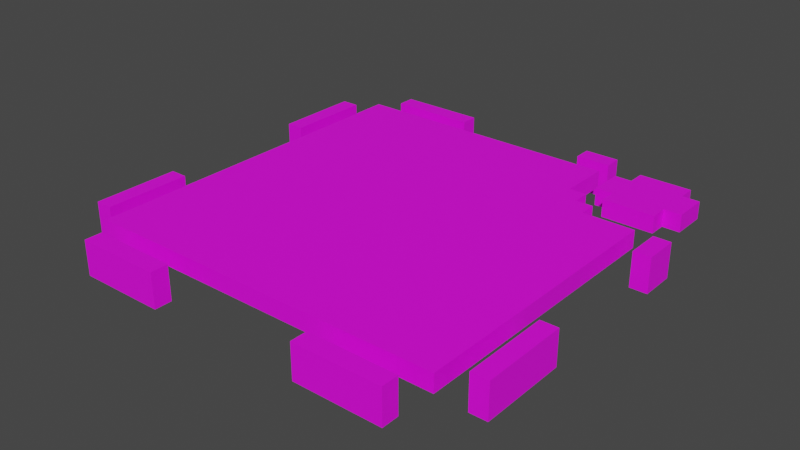 # Source: Pixels.blend  (saved by Blender 2.83.19; exported with 4.5.12 LTS)
import bpy
from mathutils import Matrix  # noqa: F401  (used for matrix-valued properties, if any)

bpy.ops.wm.read_factory_settings(use_empty=True)
scene = bpy.context.scene
scene.name = 'Scene'

# ---- collections
col_collection = bpy.data.collections.new('Collection'); scene.collection.children.link(col_collection)

# ---- images (referenced by path relative to the original .blend; pixels are not part of the script)
import os
ASSET_DIR = os.environ.get("B2B_ASSET_DIR", "")  # directory of the original .blend (textures are referenced by path, not embedded)
HERE = os.path.dirname(os.path.abspath(__file__))  # packed textures are extracted next to this script under _unpacked/

def load_image(name, relpath, width, height, colorspace="sRGB"):
    """Load a texture the original file referenced (path relative to the .blend, or extracted next to this script)."""
    p = next((c for c in (os.path.join(HERE, relpath), os.path.join(ASSET_DIR, relpath)) if relpath and os.path.exists(c)), "")
    if p:
        img = bpy.data.images.load(p, check_existing=True)
        img.name = name
    else:  # same state as the original file: an image datablock whose file is absent (Cycles renders it pink)
        img = bpy.data.images.new(name, width, height)
        img.source = "FILE"
        img.filepath = "//" + (relpath or name)
    img.colorspace_settings.name = colorspace
    return img
img_component_puzzlebackground_psd = load_image('Component_PuzzleBackground_psd', 'Component_PuzzleBackground.psd', 1024, 1024, 'sRGB')

# ---- materials (node trees are filled in below, after node groups)
mat_component_puzzleback_mat = bpy.data.materials.new('Component_PuzzleBack_mat')
mat_component_puzzleback_mat.use_transparent_shadow = False
mat_component_puzzleback_mat.diffuse_color = (1.0, 1.0, 1.0, 1.0)
mat_component_puzzleback_mat.roughness = 0.5528

# ---- node groups
ng_auto_smooth = bpy.data.node_groups.new('Auto Smooth', 'GeometryNodeTree')
_s = ng_auto_smooth.interface.new_socket(name='Geometry', in_out='OUTPUT', socket_type='NodeSocketGeometry')
_s = ng_auto_smooth.interface.new_socket(name='Geometry', in_out='INPUT', socket_type='NodeSocketGeometry')
_s = ng_auto_smooth.interface.new_socket(name='Angle', in_out='INPUT', socket_type='NodeSocketFloat')
_s.subtype = 'ANGLE'
_s.min_value = 0.0
_s.max_value = 3.142
ng_auto_smooth.is_modifier = True
_N = ng_auto_smooth.nodes; _L = ng_auto_smooth.links
n0 = _N.new('NodeGroupOutput'); n0.name = 'Group Output'; n0.location = (480, -100)
n1 = _N.new('NodeGroupInput'); n1.name = 'Group Input'; n1.location = (-420, -300)
n2 = _N.new('NodeGroupInput'); n2.name = 'Group Input.001'; n2.location = (-60, -100)
n3 = _N.new('GeometryNodeSetShadeSmooth'); n3.name = 'Set Shade Smooth'; n3.location = (120, -100)
n3.domain = 'EDGE'
n4 = _N.new('GeometryNodeSetShadeSmooth'); n4.name = 'Set Shade Smooth.001'; n4.location = (300, -100)
n5 = _N.new('GeometryNodeInputMeshEdgeAngle'); n5.name = 'Edge Angle'; n5.location = (-420, -220)
n6 = _N.new('GeometryNodeInputEdgeSmooth'); n6.name = 'Is Edge Smooth'; n6.location = (-60, -160)
n7 = _N.new('GeometryNodeInputShadeSmooth'); n7.name = 'Is Face Smooth'; n7.location = (-240, -340)
n8 = _N.new('FunctionNodeBooleanMath'); n8.name = 'Boolean Math'; n8.location = (-60, -220)
n9 = _N.new('FunctionNodeCompare'); n9.name = 'Compare'; n9.location = (-240, -180)
n9.operation = 'LESS_EQUAL'
_L.new(n5.outputs[0], n9.inputs[0])
_L.new(n4.outputs[0], n0.inputs[0])
_L.new(n1.outputs[1], n9.inputs[1])
_L.new(n9.outputs[0], n8.inputs[0])
_L.new(n7.outputs[0], n8.inputs[1])
_L.new(n2.outputs[0], n3.inputs[0])
_L.new(n6.outputs[0], n3.inputs[1])
_L.new(n3.outputs[0], n4.inputs[0])
_L.new(n8.outputs[0], n3.inputs[2])
n0.is_active_output = True

# ---- material node trees
mat_component_puzzleback_mat.use_nodes = True; mat_component_puzzleback_mat.node_tree.nodes.clear()
_N = mat_component_puzzleback_mat.node_tree.nodes; _L = mat_component_puzzleback_mat.node_tree.links
n0 = _N.new('ShaderNodeBsdfPrincipled'); n0.name = 'Principled BSDF'; n0.location = (10, 300)
n0.distribution = 'GGX'
n0.subsurface_method = 'BURLEY'
n0.inputs[2].default_value = 0.5528
n0.inputs[3].default_value = 1.45
n0.inputs[27].default_value = (0.0, 0.0, 0.0, 1.0)
n0.inputs[28].default_value = 1.0
n1 = _N.new('ShaderNodeOutputMaterial'); n1.name = 'Material Output'; n1.location = (300, 300)
n2 = _N.new('ShaderNodeNormalMap'); n2.name = 'Normal Map'; n2.location = (-300, -300)
n2.label = 'Normal/Map'
n3 = _N.new('ShaderNodeTexImage'); n3.name = 'Image Texture'; n3.location = (-300, 600)
n3.image = img_component_puzzlebackground_psd
_L.new(n0.outputs[0], n1.inputs[0])
_L.new(n2.outputs[0], n0.inputs[5])
_L.new(n3.outputs[0], n0.inputs[0])
n1.is_active_output = True

# ---- world
world_world = bpy.data.worlds.new('World'); scene.world = world_world
world_world.use_nodes = True; world_world.node_tree.nodes.clear()
_N = world_world.node_tree.nodes; _L = world_world.node_tree.links
n0 = _N.new('ShaderNodeOutputWorld'); n0.name = 'World Output'; n0.location = (300, 300)
n1 = _N.new('ShaderNodeBackground'); n1.name = 'Background'; n1.location = (10, 300)
n1.inputs[0].default_value = (0.05088, 0.05088, 0.05088, 1.0)
_L.new(n1.outputs[0], n0.inputs[0])
n0.is_active_output = True
world_world.color = (0.05088, 0.05088, 0.05088)
world_world.use_sun_shadow = False
world_world.sun_shadow_jitter_overblur = 0.0

# ---- meshes
me_mesh_003 = bpy.data.meshes.new('Mesh.003')
me_mesh_003.from_pydata([(-67.97, 17.44, -36.01), (-83.97, 9.441, -20.01), (-83.97, 17.44, -20.01), (-83.97, 9.441, -12.01), (-83.97, 17.44, -12.01), (-75.97, 17.44, -28.01), (-75.97, 17.44, -20.01), (-67.97, 17.44, -28.01), (-67.97, 17.44, -20.01), (-75.97, 17.44, -12.01), (-35.98, 17.44, -68.01), (-19.98, 9.441, -84.0), (-19.98, 17.44, -84.0), (-27.98, 17.44, -76.0), (-27.98, 17.44, -68.01), (-19.98, 17.44, -76.0), (-19.98, 17.44, -68.01), (-11.98, 9.441, -84.0), (-11.98, 17.44, -84.0), (-11.98, 17.44, -76.0), (-51.98, 17.44, -52.01), (-59.97, 17.44, -44.01), (-59.97, 17.44, -36.01), (-51.98, 17.44, -44.01), (-51.98, 17.44, -36.01), (-43.98, 17.44, -60.01), (-43.98, 17.44, -52.01), (-35.98, 17.44, -60.01), (-35.98, 17.44, -52.01), (-43.98, 17.44, -44.01), (-59.97, 17.44, -28.01), (-27.98, 17.44, -60.01), (-19.98, 17.44, -4.012), (-3.98, 17.44, -20.01), (-11.98, 17.44, -12.01), (-11.98, 17.44, -4.012), (-3.98, 17.44, -12.01), (-3.98, 17.44, -4.012), (-83.97, 9.441, 11.99), (-83.97, 17.44, 11.99), (-83.97, 9.441, 19.99), (-83.97, 17.44, 19.99), (-75.97, 17.44, 11.99), (-75.97, 17.44, 19.99), (-75.97, 17.44, 27.98), (-67.97, 17.44, 19.99), (-67.97, 17.44, 27.98), (-67.97, 17.44, 35.98), (-59.97, 17.44, 27.98), (-59.97, 17.44, 35.98), (-59.97, 17.44, 43.98), (-51.98, 17.44, 35.98), (-51.98, 17.44, 43.98), (-51.98, 17.44, 51.98), (-43.98, 17.44, 43.98), (-43.98, 17.44, 51.98), (-43.98, 17.44, 59.98), (-35.98, 17.44, 51.98), (-35.98, 17.44, 59.98), (-19.98, 17.44, 3.987), (-11.98, 17.44, 3.987), (-11.98, 17.44, 11.99), (-3.98, 17.44, 3.987), (-3.98, 17.44, 11.99), (-3.98, 17.44, 19.99), (-27.98, 17.44, 59.98), (-35.98, 17.44, 67.98), (-27.98, 17.44, 67.98), (-27.98, 17.44, 75.98), (-19.98, 17.44, 67.98), (-19.98, 17.44, 75.98), (-19.98, 9.441, 83.98), (-19.98, 17.44, 83.98), (-11.98, 17.44, 75.98), (-11.98, 9.441, 83.98), (-11.98, 17.44, 83.98), (12.02, 9.441, -84.0), (12.02, 17.44, -84.0), (12.02, 17.44, -76.0), (20.02, 9.441, -84.0), (20.02, 17.44, -84.0), (20.02, 17.44, -76.0), (20.02, 17.44, -68.01), (28.02, 17.44, -76.0), (28.02, 17.44, -68.01), (36.02, 17.44, -68.01), (28.02, 17.44, -60.01), (4.019, 17.44, -20.01), (4.019, 17.44, -12.01), (4.019, 17.44, -4.012), (12.02, 17.44, -12.01), (12.02, 17.44, -4.012), (20.02, 17.44, -4.012), (36.02, 17.44, -60.01), (36.02, 17.44, -52.01), (44.01, 17.44, -60.01), (44.01, 17.44, -52.01), (44.01, 17.44, -44.01), (52.01, 17.44, -52.01), (52.01, 17.44, -44.01), (52.01, 17.44, -36.01), (60.01, 17.44, -44.01), (60.01, 17.44, -36.01), (60.01, 17.44, -28.01), (68.01, 17.44, -36.01), (68.01, 17.44, -28.01), (68.01, 17.44, -20.01), (76.01, 17.44, -28.01), (76.01, 17.44, -20.01), (76.01, 17.44, -12.01), (84.01, 9.441, -20.01), (84.01, 17.44, -20.01), (84.01, 9.441, -12.01), (84.01, 17.44, -12.01), (4.019, 17.44, 3.987), (4.019, 17.44, 11.99), (12.02, 17.44, 3.987), (12.02, 17.44, 11.99), (4.019, 17.44, 19.99), (20.02, 17.44, 3.987), (28.02, 17.44, 59.98), (60.01, 17.44, 27.98), (44.01, 17.44, 43.98), (36.02, 17.44, 51.98), (36.02, 17.44, 59.98), (44.01, 17.44, 51.98), (44.01, 17.44, 59.98), (52.01, 17.44, 35.98), (52.01, 17.44, 43.98), (60.01, 17.44, 35.98), (60.01, 17.44, 43.98), (52.01, 17.44, 51.98), (12.02, 17.44, 75.98), (12.02, 9.441, 83.98), (12.02, 17.44, 83.98), (20.02, 17.44, 67.98), (20.02, 17.44, 75.98), (28.02, 17.44, 67.98), (28.02, 17.44, 75.98), (20.02, 9.441, 83.98), (20.02, 17.44, 83.98), (36.02, 17.44, 67.98), (76.01, 17.44, 11.99), (68.01, 17.44, 19.99), (68.01, 17.44, 27.98), (76.01, 17.44, 19.99), (76.01, 17.44, 27.98), (84.01, 9.441, 11.99), (84.01, 17.44, 11.99), (84.01, 9.441, 19.99), (84.01, 17.44, 19.99), (68.01, 17.44, 35.98)], [], [(6, 8, 7, 5), (1, 3, 4, 2), (4, 9, 6, 2), (14, 16, 15, 13), (11, 12, 18, 17), (15, 19, 18, 12), (22, 24, 23, 21), (26, 28, 27, 25), (23, 29, 26, 20), (35, 37, 36, 34), (7, 30, 22, 0), (27, 31, 14, 10), (44, 46, 45, 43), (38, 40, 41, 39), (41, 43, 42, 39), (50, 52, 51, 49), (56, 58, 57, 55), (53, 55, 54, 52), (61, 63, 62, 60), (68, 70, 69, 67), (74, 75, 72, 71), (72, 75, 73, 70), (47, 49, 48, 46), (66, 67, 65, 58), (82, 84, 83, 81), (76, 77, 80, 79), (78, 81, 80, 77), (89, 91, 90, 88), (94, 96, 95, 93), (100, 102, 101, 99), (97, 99, 98, 96), (106, 108, 107, 105), (111, 113, 112, 110), (109, 113, 111, 108), (103, 105, 104, 102), (86, 93, 85, 84), (115, 117, 116, 114), (124, 126, 125, 123), (128, 130, 129, 127), (125, 131, 128, 122), (136, 138, 137, 135), (139, 140, 134, 133), (134, 140, 136, 132), (144, 146, 145, 143), (148, 150, 149, 147), (145, 150, 148, 142), (129, 151, 144, 121), (137, 141, 124, 120), (36, 88, 87, 33), (64, 118, 115, 63), (59, 60, 35, 32), (116, 119, 92, 91)])
me_mesh_003.materials.append(mat_component_puzzleback_mat)
me_mesh_003.use_remesh_fix_poles = True
me_mesh_003.use_remesh_preserve_attributes = False
me_mesh_003.use_mirror_vertex_groups = False
me_mesh_003.update()
me_mesh_004 = bpy.data.meshes.new('Mesh.004')
me_mesh_004.from_pydata([(-75.97, 17.44, -36.01), (-67.97, 17.44, -44.01), (-67.97, 17.44, -36.01), (-83.97, 9.441, -28.01), (-83.97, 9.441, -20.01), (-83.97, 17.44, -28.01), (-83.97, 17.44, -20.01), (-75.97, 17.44, -28.01), (-75.97, 17.44, -20.01), (-67.97, 17.44, -28.01), (-43.98, 17.44, -68.01), (-35.98, 17.44, -76.0), (-35.98, 17.44, -68.01), (-27.98, 9.441, -84.0), (-27.98, 17.44, -84.0), (-19.98, 9.441, -84.0), (-19.98, 17.44, -84.0), (-27.98, 17.44, -76.0), (-27.98, 17.44, -68.01), (-19.98, 17.44, -76.0), (-59.97, 17.44, -52.01), (-51.98, 17.44, -60.01), (-51.98, 17.44, -52.01), (-59.97, 17.44, -44.01), (-59.97, 17.44, -36.01), (-51.98, 17.44, -44.01), (-43.98, 17.44, -60.01), (-43.98, 17.44, -52.01), (-35.98, 17.44, -60.01), (-27.98, 17.44, -4.012), (-19.98, 17.44, -12.01), (-19.98, 17.44, -4.012), (-11.98, 17.44, -20.01), (-3.98, 17.44, -28.01), (-3.98, 17.44, -20.01), (-11.98, 17.44, -12.01), (-11.98, 17.44, -4.012), (-3.98, 17.44, -12.01), (-83.97, 9.441, 19.99), (-83.97, 9.441, 27.98), (-83.97, 17.44, 19.99), (-83.97, 17.44, 27.98), (-75.97, 17.44, 19.99), (-75.97, 17.44, 27.98), (-67.97, 17.44, 27.98), (-75.97, 17.44, 35.98), (-67.97, 17.44, 35.98), (-67.97, 17.44, 43.98), (-59.97, 17.44, 35.98), (-59.97, 17.44, 43.98), (-51.98, 17.44, 43.98), (-59.97, 17.44, 51.98), (-51.98, 17.44, 51.98), (-51.98, 17.44, 59.98), (-43.98, 17.44, 51.98), (-43.98, 17.44, 59.98), (-35.98, 17.44, 59.98), (-27.98, 17.44, 3.987), (-19.98, 17.44, 3.987), (-19.98, 17.44, 11.99), (-11.98, 17.44, 3.987), (-11.98, 17.44, 11.99), (-3.98, 17.44, 11.99), (-11.98, 17.44, 19.99), (-3.98, 17.44, 19.99), (-3.98, 17.44, 27.98), (-43.98, 17.44, 67.98), (-35.98, 17.44, 67.98), (-35.98, 17.44, 75.98), (-27.98, 17.44, 67.98), (-27.98, 17.44, 75.98), (-19.98, 17.44, 75.98), (-27.98, 9.441, 83.98), (-27.98, 17.44, 83.98), (-19.98, 9.441, 83.98), (-19.98, 17.44, 83.98), (20.02, 9.441, -84.0), (20.02, 17.44, -84.0), (28.02, 9.441, -84.0), (28.02, 17.44, -84.0), (20.02, 17.44, -76.0), (28.02, 17.44, -76.0), (28.02, 17.44, -68.01), (36.02, 17.44, -76.0), (36.02, 17.44, -68.01), (44.01, 9.441, -68.01), (44.01, 17.44, -68.01), (4.019, 17.44, -28.01), (4.019, 17.44, -20.01), (12.02, 17.44, -20.01), (4.019, 17.44, -12.01), (12.02, 17.44, -12.01), (12.02, 17.44, -4.012), (20.02, 17.44, -12.01), (20.02, 17.44, -4.012), (28.02, 17.44, -4.012), (36.02, 17.44, -60.01), (44.01, 9.441, -60.01), (44.01, 17.44, -60.01), (44.01, 17.44, -52.01), (52.01, 9.441, -60.01), (52.01, 9.441, -52.01), (52.01, 17.44, -60.01), (52.01, 17.44, -52.01), (60.01, 9.441, -52.01), (60.01, 17.44, -52.01), (52.01, 17.44, -44.01), (60.01, 9.441, -44.01), (60.01, 17.44, -44.01), (60.01, 17.44, -36.01), (68.01, 9.441, -44.01), (68.01, 17.44, -44.01), (68.01, 17.44, -36.01), (76.01, 17.44, -36.01), (68.01, 17.44, -28.01), (76.01, 17.44, -28.01), (76.01, 17.44, -20.01), (84.01, 9.441, -28.01), (84.01, 9.441, -20.01), (84.01, 17.44, -28.01), (84.01, 17.44, -20.01), (4.019, 17.44, 11.99), (12.02, 17.44, 3.987), (12.02, 17.44, 11.99), (4.019, 17.44, 19.99), (4.019, 17.44, 27.98), (12.02, 17.44, 19.99), (20.02, 17.44, 3.987), (20.02, 17.44, 11.99), (28.02, 17.44, 3.987), (36.02, 17.44, 59.98), (44.01, 17.44, 51.98), (44.01, 17.44, 59.98), (52.01, 17.44, 43.98), (60.01, 17.44, 35.98), (60.01, 17.44, 43.98), (52.01, 17.44, 51.98), (52.01, 17.44, 59.98), (60.01, 17.44, 51.98), (20.02, 17.44, 75.98), (28.02, 17.44, 67.98), (28.02, 17.44, 75.98), (20.02, 9.441, 83.98), (20.02, 17.44, 83.98), (28.02, 9.441, 83.98), (28.02, 17.44, 83.98), (36.02, 17.44, 67.98), (36.02, 17.44, 75.98), (44.01, 17.44, 67.98), (68.01, 17.44, 27.98), (76.01, 17.44, 19.99), (76.01, 17.44, 27.98), (84.01, 9.441, 19.99), (84.01, 9.441, 27.98), (84.01, 17.44, 19.99), (84.01, 17.44, 27.98), (68.01, 17.44, 35.98), (68.01, 17.44, 43.98), (76.01, 17.44, 35.98)], [], [(3, 4, 6, 5), (6, 8, 7, 5), (7, 9, 2, 0), (13, 14, 16, 15), (17, 19, 16, 14), (12, 18, 17, 11), (22, 27, 26, 21), (23, 25, 22, 20), (31, 36, 35, 30), (35, 37, 34, 32), (2, 24, 23, 1), (26, 28, 12, 10), (38, 39, 41, 40), (41, 43, 42, 40), (45, 46, 44, 43), (53, 55, 54, 52), (51, 52, 50, 49), (59, 61, 60, 58), (63, 64, 62, 61), (74, 75, 73, 72), (73, 75, 71, 70), (68, 70, 69, 67), (47, 49, 48, 46), (66, 67, 56, 55), (76, 77, 79, 78), (80, 81, 79, 77), (82, 84, 83, 81), (92, 94, 93, 91), (90, 91, 89, 88), (102, 103, 101, 100), (101, 103, 105, 104), (99, 103, 102, 98), (97, 98, 102, 100), (105, 108, 107, 104), (106, 108, 105, 103), (119, 120, 118, 117), (116, 120, 119, 115), (114, 115, 113, 112), (109, 112, 111, 108), (107, 108, 111, 110), (86, 98, 97, 85), (96, 98, 86, 84), (123, 128, 127, 122), (124, 126, 123, 121), (132, 137, 136, 131), (136, 138, 135, 133), (144, 145, 143, 142), (143, 145, 141, 139), (141, 147, 146, 140), (154, 155, 153, 152), (151, 155, 154, 150), (156, 158, 151, 149), (135, 157, 156, 134), (146, 148, 132, 130), (34, 88, 87, 33), (65, 125, 124, 64), (57, 58, 31, 29), (127, 129, 95, 94)])
me_mesh_004.materials.append(mat_component_puzzleback_mat)
me_mesh_004.use_remesh_fix_poles = True
me_mesh_004.use_remesh_preserve_attributes = False
me_mesh_004.use_mirror_vertex_groups = False
me_mesh_004.update()
me_mesh_005 = bpy.data.meshes.new('Mesh.005')
me_mesh_005.from_pydata([(-83.97, 9.441, -36.01), (-83.97, 17.44, -36.01), (-67.97, 17.44, -52.01), (-75.97, 17.44, -44.01), (-75.97, 17.44, -36.01), (-67.97, 17.44, -44.01), (-67.97, 17.44, -36.01), (-83.97, 9.441, -28.01), (-83.97, 17.44, -28.01), (-75.97, 17.44, -28.01), (-51.98, 17.44, -68.01), (-35.98, 9.441, -84.0), (-35.98, 17.44, -84.0), (-43.98, 17.44, -76.0), (-43.98, 17.44, -68.01), (-35.98, 17.44, -76.0), (-35.98, 17.44, -68.01), (-27.98, 9.441, -84.0), (-27.98, 17.44, -84.0), (-27.98, 17.44, -76.0), (-59.97, 17.44, -60.01), (-59.97, 17.44, -52.01), (-51.98, 17.44, -60.01), (-51.98, 17.44, -52.01), (-59.97, 17.44, -44.01), (-43.98, 17.44, -60.01), (-35.98, 17.44, -4.012), (-3.98, 17.44, -36.01), (-19.98, 17.44, -20.01), (-27.98, 17.44, -12.01), (-27.98, 17.44, -4.012), (-19.98, 17.44, -12.01), (-19.98, 17.44, -4.012), (-11.98, 17.44, -28.01), (-11.98, 17.44, -20.01), (-3.98, 17.44, -28.01), (-3.98, 17.44, -20.01), (-11.98, 17.44, -12.01), (-83.97, 9.441, 27.98), (-83.97, 17.44, 27.98), (-75.97, 17.44, 27.98), (-83.97, 9.441, 35.98), (-83.97, 17.44, 35.98), (-75.97, 17.44, 35.98), (-75.97, 17.44, 43.98), (-67.97, 17.44, 35.98), (-67.97, 17.44, 43.98), (-67.97, 17.44, 51.98), (-35.98, 17.44, 3.987), (-59.97, 17.44, 43.98), (-59.97, 17.44, 51.98), (-59.97, 17.44, 59.98), (-51.98, 17.44, 51.98), (-51.98, 17.44, 59.98), (-43.98, 17.44, 59.98), (-27.98, 17.44, 3.987), (-27.98, 17.44, 11.99), (-19.98, 17.44, 3.987), (-19.98, 17.44, 11.99), (-19.98, 17.44, 19.99), (-11.98, 17.44, 11.99), (-11.98, 17.44, 19.99), (-11.98, 17.44, 27.98), (-3.98, 17.44, 19.99), (-3.98, 17.44, 27.98), (-3.98, 17.44, 35.98), (-51.98, 17.44, 67.98), (-43.98, 17.44, 67.98), (-43.98, 17.44, 75.98), (-35.98, 17.44, 67.98), (-35.98, 17.44, 75.98), (-35.98, 9.441, 83.98), (-35.98, 17.44, 83.98), (-27.98, 17.44, 75.98), (-27.98, 9.441, 83.98), (-27.98, 17.44, 83.98), (28.02, 9.441, -84.0), (28.02, 17.44, -84.0), (28.02, 17.44, -76.0), (36.02, 9.441, -84.0), (36.02, 17.44, -84.0), (36.02, 17.44, -76.0), (36.02, 17.44, -68.01), (44.01, 9.441, -76.0), (44.01, 9.441, -68.01), (44.01, 17.44, -76.0), (44.01, 17.44, -68.01), (4.019, 17.44, -36.01), (4.019, 17.44, -28.01), (4.019, 17.44, -20.01), (12.02, 17.44, -28.01), (12.02, 17.44, -20.01), (12.02, 17.44, -12.01), (20.02, 17.44, -20.01), (20.02, 17.44, -12.01), (20.02, 17.44, -4.012), (28.02, 17.44, -12.01), (28.02, 17.44, -4.012), (60.01, 9.441, -44.01), (36.02, 17.44, -4.012), (68.01, 9.441, -44.01), (68.01, 17.44, -44.01), (68.01, 17.44, -36.01), (76.01, 9.441, -44.01), (76.01, 17.44, -44.01), (76.01, 17.44, -36.01), (84.01, 9.441, -36.01), (84.01, 17.44, -36.01), (76.01, 17.44, -28.01), (84.01, 9.441, -28.01), (84.01, 17.44, -28.01), (12.02, 17.44, 11.99), (4.019, 17.44, 19.99), (4.019, 17.44, 27.98), (12.02, 17.44, 19.99), (12.02, 17.44, 27.98), (20.02, 17.44, 3.987), (20.02, 17.44, 11.99), (28.02, 17.44, 3.987), (28.02, 17.44, 11.99), (20.02, 17.44, 19.99), (4.019, 17.44, 35.98), (36.02, 17.44, 3.987), (44.01, 17.44, 59.98), (60.01, 17.44, 43.98), (52.01, 17.44, 51.98), (52.01, 17.44, 59.98), (60.01, 17.44, 51.98), (60.01, 17.44, 59.98), (28.02, 17.44, 75.98), (28.02, 9.441, 83.98), (28.02, 17.44, 83.98), (36.02, 17.44, 67.98), (36.02, 17.44, 75.98), (44.01, 17.44, 67.98), (44.01, 17.44, 75.98), (36.02, 9.441, 83.98), (36.02, 17.44, 83.98), (52.01, 17.44, 67.98), (76.01, 17.44, 27.98), (84.01, 9.441, 27.98), (84.01, 17.44, 27.98), (68.01, 17.44, 35.98), (68.01, 17.44, 43.98), (76.01, 17.44, 35.98), (76.01, 17.44, 43.98), (68.01, 17.44, 51.98), (84.01, 9.441, 35.98), (84.01, 17.44, 35.98)], [(98, 100)], [(4, 6, 5, 3), (0, 7, 8, 1), (8, 9, 4, 1), (14, 16, 15, 13), (11, 12, 18, 17), (15, 19, 18, 12), (21, 23, 22, 20), (30, 32, 31, 29), (34, 36, 35, 33), (31, 37, 34, 28), (5, 24, 21, 2), (22, 25, 14, 10), (44, 46, 45, 43), (38, 41, 42, 39), (42, 43, 40, 39), (51, 53, 52, 50), (56, 58, 57, 55), (62, 64, 63, 61), (59, 61, 60, 58), (68, 70, 69, 67), (74, 75, 72, 71), (72, 75, 73, 70), (47, 50, 49, 46), (66, 67, 54, 53), (85, 86, 84, 83), (82, 86, 85, 81), (76, 77, 80, 79), (78, 81, 80, 77), (89, 91, 90, 88), (95, 97, 96, 94), (92, 94, 93, 91), (102, 105, 104, 101), (100, 101, 104, 103), (107, 110, 109, 106), (108, 110, 107, 105), (113, 115, 114, 112), (117, 119, 118, 116), (114, 120, 117, 111), (126, 128, 127, 125), (133, 135, 134, 132), (136, 137, 131, 130), (131, 137, 133, 129), (143, 145, 144, 142), (141, 148, 147, 140), (144, 148, 141, 139), (127, 146, 143, 124), (134, 138, 126, 123), (35, 88, 87, 27), (65, 121, 113, 64), (48, 55, 30, 26), (118, 122, 99, 97)])
me_mesh_005.materials.append(mat_component_puzzleback_mat)
me_mesh_005.use_remesh_fix_poles = True
me_mesh_005.use_remesh_preserve_attributes = False
me_mesh_005.use_mirror_vertex_groups = False
me_mesh_005.update()
me_mesh_006 = bpy.data.meshes.new('Mesh.006')
me_mesh_006.from_pydata([(-83.97, 9.441, -44.01), (-83.97, 9.441, -36.01), (-83.97, 17.44, -44.01), (-83.97, 17.44, -36.01), (-75.97, 17.44, -52.01), (-67.97, 17.44, -60.01), (-67.97, 17.44, -52.01), (-75.97, 17.44, -44.01), (-75.97, 17.44, -36.01), (-67.97, 17.44, -44.01), (-59.97, 17.44, -68.01), (-51.98, 17.44, -76.0), (-51.98, 17.44, -68.01), (-43.98, 9.441, -84.0), (-43.98, 17.44, -84.0), (-35.98, 9.441, -84.0), (-35.98, 17.44, -84.0), (-43.98, 17.44, -76.0), (-43.98, 17.44, -68.01), (-35.98, 17.44, -76.0), (-59.97, 17.44, -60.01), (-59.97, 17.44, -52.01), (-51.98, 17.44, -60.01), (-43.98, 17.44, -4.012), (-35.98, 17.44, -12.01), (-35.98, 17.44, -4.012), (-11.98, 17.44, -36.01), (-3.98, 17.44, -44.01), (-3.98, 17.44, -36.01), (-27.98, 17.44, -20.01), (-19.98, 17.44, -28.01), (-19.98, 17.44, -20.01), (-27.98, 17.44, -12.01), (-27.98, 17.44, -4.012), (-19.98, 17.44, -12.01), (-11.98, 17.44, -28.01), (-11.98, 17.44, -20.01), (-3.98, 17.44, -28.01), (-83.97, 9.441, 35.98), (-83.97, 9.441, 43.98), (-83.97, 17.44, 35.98), (-83.97, 17.44, 43.98), (-75.97, 17.44, 35.98), (-75.97, 17.44, 43.98), (-67.97, 17.44, 43.98), (-75.97, 17.44, 51.98), (-67.97, 17.44, 51.98), (-67.97, 17.44, 59.98), (-43.98, 17.44, 3.987), (-35.98, 17.44, 3.987), (-35.98, 17.44, 11.99), (-59.97, 17.44, 51.98), (-59.97, 17.44, 59.98), (-51.98, 17.44, 59.98), (-27.98, 17.44, 3.987), (-27.98, 17.44, 11.99), (-19.98, 17.44, 11.99), (-27.98, 17.44, 19.99), (-19.98, 17.44, 19.99), (-19.98, 17.44, 27.98), (-11.98, 17.44, 19.99), (-11.98, 17.44, 27.98), (-3.98, 17.44, 27.98), (-11.98, 17.44, 35.98), (-3.98, 17.44, 35.98), (-3.98, 17.44, 43.98), (-59.97, 17.44, 67.98), (-51.98, 17.44, 67.98), (-51.98, 17.44, 75.98), (-43.98, 17.44, 67.98), (-43.98, 17.44, 75.98), (-35.98, 17.44, 75.98), (-43.98, 9.441, 83.98), (-43.98, 17.44, 83.98), (-35.98, 9.441, 83.98), (-35.98, 17.44, 83.98), (36.02, 9.441, -84.0), (36.02, 17.44, -84.0), (44.01, 9.441, -84.0), (44.01, 17.44, -84.0), (36.02, 17.44, -76.0), (44.01, 9.441, -76.0), (44.01, 17.44, -76.0), (4.019, 17.44, -44.01), (4.019, 17.44, -36.01), (12.02, 17.44, -36.01), (4.019, 17.44, -28.01), (12.02, 17.44, -28.01), (12.02, 17.44, -20.01), (20.02, 17.44, -28.01), (20.02, 17.44, -20.01), (28.02, 17.44, -20.01), (20.02, 17.44, -12.01), (28.02, 17.44, -12.01), (28.02, 17.44, -4.012), (36.02, 17.44, -12.01), (36.02, 17.44, -4.012), (44.01, 17.44, -4.012), (76.01, 9.441, -44.01), (76.01, 17.44, -44.01), (76.01, 17.44, -36.01), (84.01, 9.441, -44.01), (84.01, 9.441, -36.01), (84.01, 17.44, -44.01), (84.01, 17.44, -36.01), (4.019, 17.44, 27.98), (12.02, 17.44, 19.99), (12.02, 17.44, 27.98), (20.02, 17.44, 11.99), (28.02, 17.44, 3.987), (28.02, 17.44, 11.99), (20.02, 17.44, 19.99), (20.02, 17.44, 27.98), (28.02, 17.44, 19.99), (4.019, 17.44, 35.98), (4.019, 17.44, 43.98), (12.02, 17.44, 35.98), (36.02, 17.44, 3.987), (36.02, 17.44, 11.99), (44.01, 17.44, 3.987), (52.01, 17.44, 59.98), (60.01, 17.44, 51.98), (60.01, 17.44, 59.98), (36.02, 17.44, 75.98), (44.01, 17.44, 67.98), (44.01, 17.44, 75.98), (36.02, 9.441, 83.98), (36.02, 17.44, 83.98), (44.01, 9.441, 83.98), (44.01, 17.44, 83.98), (52.01, 17.44, 67.98), (52.01, 17.44, 75.98), (60.01, 17.44, 67.98), (68.01, 17.44, 43.98), (76.01, 17.44, 35.98), (76.01, 17.44, 43.98), (68.01, 17.44, 51.98), (68.01, 17.44, 59.98), (76.01, 17.44, 51.98), (84.01, 9.441, 35.98), (84.01, 9.441, 43.98), (84.01, 17.44, 35.98), (84.01, 17.44, 43.98)], [], [(0, 1, 3, 2), (3, 8, 7, 2), (7, 9, 6, 4), (13, 14, 16, 15), (12, 18, 17, 11), (17, 19, 16, 14), (31, 36, 35, 30), (32, 34, 31, 29), (25, 33, 32, 24), (35, 37, 28, 26), (6, 21, 20, 5), (20, 22, 12, 10), (38, 39, 41, 40), (41, 43, 42, 40), (45, 46, 44, 43), (59, 61, 60, 58), (57, 58, 56, 55), (50, 55, 54, 49), (63, 64, 62, 61), (74, 75, 73, 72), (68, 70, 69, 67), (73, 75, 71, 70), (47, 52, 51, 46), (66, 67, 53, 52), (76, 77, 79, 78), (79, 82, 81, 78), (80, 82, 79, 77), (88, 90, 89, 87), (92, 93, 91, 90), (94, 96, 95, 93), (86, 87, 85, 84), (103, 104, 102, 101), (100, 104, 103, 99), (98, 99, 103, 101), (107, 112, 111, 106), (111, 113, 110, 108), (110, 118, 117, 109), (114, 116, 107, 105), (128, 129, 127, 126), (125, 131, 130, 124), (127, 129, 125, 123), (141, 142, 140, 139), (135, 142, 141, 134), (136, 138, 135, 133), (122, 137, 136, 121), (130, 132, 122, 120), (28, 84, 83, 27), (65, 115, 114, 64), (48, 49, 25, 23), (117, 119, 97, 96)])
me_mesh_006.materials.append(mat_component_puzzleback_mat)
me_mesh_006.use_remesh_fix_poles = True
me_mesh_006.use_remesh_preserve_attributes = False
me_mesh_006.use_mirror_vertex_groups = False
me_mesh_006.update()
me_mesh_007 = bpy.data.meshes.new('Mesh.007')
me_mesh_007.from_pydata([(-67.97, 17.44, -68.01), (-83.97, 9.441, -52.01), (-83.97, 17.44, -52.01), (-83.97, 9.441, -44.01), (-83.97, 17.44, -44.01), (-75.97, 17.44, -60.01), (-75.97, 17.44, -52.01), (-67.97, 17.44, -60.01), (-67.97, 17.44, -52.01), (-75.97, 17.44, -44.01), (-51.98, 9.441, -84.0), (-51.98, 17.44, -84.0), (-59.97, 17.44, -76.0), (-59.97, 17.44, -68.01), (-51.98, 17.44, -76.0), (-51.98, 17.44, -68.01), (-43.98, 9.441, -84.0), (-43.98, 17.44, -84.0), (-43.98, 17.44, -76.0), (-59.97, 17.44, -60.01), (-51.98, 17.44, -4.012), (-35.98, 17.44, -20.01), (-43.98, 17.44, -12.01), (-43.98, 17.44, -4.012), (-35.98, 17.44, -12.01), (-35.98, 17.44, -4.012), (-19.98, 17.44, -36.01), (-3.98, 17.44, -52.01), (-11.98, 17.44, -44.01), (-11.98, 17.44, -36.01), (-3.98, 17.44, -44.01), (-3.98, 17.44, -36.01), (-27.98, 17.44, -28.01), (-27.98, 17.44, -20.01), (-19.98, 17.44, -28.01), (-19.98, 17.44, -20.01), (-27.98, 17.44, -12.01), (-11.98, 17.44, -28.01), (-83.97, 9.441, 43.98), (-83.97, 17.44, 43.98), (-83.97, 9.441, 51.98), (-83.97, 17.44, 51.98), (-75.97, 17.44, 43.98), (-75.97, 17.44, 51.98), (-75.97, 17.44, 59.98), (-67.97, 17.44, 51.98), (-67.97, 17.44, 59.98), (-67.97, 17.44, 67.98), (-51.98, 17.44, 3.987), (-43.98, 17.44, 3.987), (-43.98, 17.44, 11.99), (-35.98, 17.44, 3.987), (-35.98, 17.44, 11.99), (-35.98, 17.44, 19.99), (-59.97, 17.44, 59.98), (-27.98, 17.44, 11.99), (-27.98, 17.44, 19.99), (-27.98, 17.44, 27.98), (-19.98, 17.44, 19.99), (-19.98, 17.44, 27.98), (-11.98, 17.44, 27.98), (-19.98, 17.44, 35.98), (-11.98, 17.44, 35.98), (-11.98, 17.44, 43.98), (-3.98, 17.44, 35.98), (-3.98, 17.44, 43.98), (-3.98, 17.44, 51.98), (-59.97, 17.44, 67.98), (-59.97, 17.44, 75.98), (-51.98, 17.44, 67.98), (-51.98, 17.44, 75.98), (-51.98, 9.441, 83.98), (-51.98, 17.44, 83.98), (-43.98, 17.44, 75.98), (-43.98, 9.441, 83.98), (-43.98, 17.44, 83.98), (52.01, 9.441, -76.0), (52.01, 9.441, -68.01), (52.01, 17.44, -76.0), (52.01, 17.44, -68.01), (60.01, 9.441, -68.01), (60.01, 17.44, -76.0), (60.01, 17.44, -68.01), (4.019, 17.44, -52.01), (4.019, 17.44, -44.01), (4.019, 17.44, -36.01), (12.02, 17.44, -44.01), (12.02, 17.44, -36.01), (20.02, 17.44, -36.01), (12.02, 17.44, -28.01), (20.02, 17.44, -28.01), (20.02, 17.44, -20.01), (28.02, 17.44, -28.01), (28.02, 17.44, -20.01), (28.02, 17.44, -12.01), (60.01, 9.441, -60.01), (60.01, 17.44, -60.01), (36.02, 17.44, -20.01), (36.02, 17.44, -12.01), (36.02, 17.44, -4.012), (44.01, 17.44, -12.01), (44.01, 17.44, -4.012), (52.01, 17.44, -4.012), (68.01, 17.44, -68.01), (68.01, 9.441, -60.01), (68.01, 17.44, -60.01), (12.02, 17.44, 27.98), (28.02, 17.44, 11.99), (20.02, 17.44, 19.99), (20.02, 17.44, 27.98), (28.02, 17.44, 19.99), (28.02, 17.44, 27.98), (4.019, 17.44, 35.98), (4.019, 17.44, 43.98), (12.02, 17.44, 35.98), (12.02, 17.44, 43.98), (4.019, 17.44, 51.98), (20.02, 17.44, 35.98), (36.02, 17.44, 3.987), (36.02, 17.44, 11.99), (44.01, 17.44, 3.987), (44.01, 17.44, 11.99), (36.02, 17.44, 19.99), (52.01, 17.44, 3.987), (60.01, 17.44, 59.98), (44.01, 17.44, 75.98), (44.01, 9.441, 83.98), (44.01, 17.44, 83.98), (52.01, 17.44, 67.98), (52.01, 17.44, 75.98), (60.01, 17.44, 67.98), (60.01, 17.44, 75.98), (52.01, 9.441, 83.98), (52.01, 17.44, 83.98), (76.01, 17.44, 43.98), (68.01, 17.44, 51.98), (68.01, 17.44, 59.98), (76.01, 17.44, 51.98), (76.01, 17.44, 59.98), (84.01, 9.441, 43.98), (84.01, 17.44, 43.98), (84.01, 9.441, 51.98), (84.01, 17.44, 51.98), (68.01, 17.44, 67.98)], [], [(6, 8, 7, 5), (1, 3, 4, 2), (4, 9, 6, 2), (13, 15, 14, 12), (10, 11, 17, 16), (14, 18, 17, 11), (23, 25, 24, 22), (29, 31, 30, 28), (33, 35, 34, 32), (24, 36, 33, 21), (34, 37, 29, 26), (7, 19, 13, 0), (44, 46, 45, 43), (38, 40, 41, 39), (41, 43, 42, 39), (50, 52, 51, 49), (57, 59, 58, 56), (63, 65, 64, 62), (53, 56, 55, 52), (61, 62, 60, 59), (68, 70, 69, 67), (74, 75, 72, 71), (72, 75, 73, 70), (47, 67, 54, 46), (76, 77, 79, 78), (79, 82, 81, 78), (80, 82, 79, 77), (85, 87, 86, 84), (91, 93, 92, 90), (99, 101, 100, 98), (94, 98, 97, 93), (89, 90, 88, 87), (104, 105, 96, 95), (80, 95, 96, 82), (96, 105, 103, 82), (109, 111, 110, 108), (113, 115, 114, 112), (119, 121, 120, 118), (110, 122, 119, 107), (114, 117, 109, 106), (129, 131, 130, 128), (132, 133, 127, 126), (127, 133, 129, 125), (136, 138, 137, 135), (140, 142, 141, 139), (137, 142, 140, 134), (130, 143, 136, 124), (30, 84, 83, 27), (66, 116, 113, 65), (48, 49, 23, 20), (120, 123, 102, 101)])
me_mesh_007.materials.append(mat_component_puzzleback_mat)
me_mesh_007.use_remesh_fix_poles = True
me_mesh_007.use_remesh_preserve_attributes = False
me_mesh_007.use_mirror_vertex_groups = False
me_mesh_007.update()
me_mesh_008 = bpy.data.meshes.new('Mesh.008')
me_mesh_008.from_pydata([(-75.97, 17.44, -68.01), (-67.97, 17.44, -76.0), (-67.97, 17.44, -68.01), (-83.97, 9.441, -60.01), (-83.97, 9.441, -52.01), (-83.97, 17.44, -60.01), (-83.97, 17.44, -52.01), (-75.97, 17.44, -60.01), (-75.97, 17.44, -52.01), (-67.97, 17.44, -60.01), (-59.97, 9.441, -84.0), (-59.97, 17.44, -84.0), (-51.98, 9.441, -84.0), (-51.98, 17.44, -84.0), (-59.97, 17.44, -76.0), (-59.97, 17.44, -68.01), (-51.98, 17.44, -76.0), (-59.97, 17.44, -4.012), (-51.98, 17.44, -12.01), (-51.98, 17.44, -4.012), (-43.98, 17.44, -20.01), (-35.98, 17.44, -28.01), (-35.98, 17.44, -20.01), (-43.98, 17.44, -12.01), (-43.98, 17.44, -4.012), (-35.98, 17.44, -12.01), (-27.98, 17.44, -36.01), (-19.98, 17.44, -44.01), (-19.98, 17.44, -36.01), (-11.98, 17.44, -52.01), (-3.98, 17.44, -60.01), (-3.98, 17.44, -52.01), (-11.98, 17.44, -44.01), (-11.98, 17.44, -36.01), (-3.98, 17.44, -44.01), (-27.98, 17.44, -28.01), (-27.98, 17.44, -20.01), (-19.98, 17.44, -28.01), (-83.97, 9.441, 51.98), (-83.97, 9.441, 59.98), (-83.97, 17.44, 51.98), (-83.97, 17.44, 59.98), (-75.97, 17.44, 51.98), (-75.97, 17.44, 59.98), (-67.97, 17.44, 59.98), (-75.97, 17.44, 67.98), (-67.97, 17.44, 67.98), (-67.97, 17.44, 75.98), (-59.97, 17.44, 3.987), (-51.98, 17.44, 3.987), (-51.98, 17.44, 11.99), (-43.98, 17.44, 3.987), (-43.98, 17.44, 11.99), (-35.98, 17.44, 11.99), (-43.98, 17.44, 19.99), (-35.98, 17.44, 19.99), (-35.98, 17.44, 27.98), (-27.98, 17.44, 19.99), (-27.98, 17.44, 27.98), (-19.98, 17.44, 27.98), (-27.98, 17.44, 35.98), (-19.98, 17.44, 35.98), (-19.98, 17.44, 43.98), (-11.98, 17.44, 35.98), (-11.98, 17.44, 43.98), (-3.98, 17.44, 43.98), (-11.98, 17.44, 51.98), (-3.98, 17.44, 51.98), (-3.98, 17.44, 59.98), (-59.97, 17.44, 67.98), (-59.97, 17.44, 75.98), (-51.98, 17.44, 75.98), (-59.97, 9.441, 83.98), (-59.97, 17.44, 83.98), (-51.98, 9.441, 83.98), (-51.98, 17.44, 83.98), (52.01, 9.441, -84.0), (52.01, 17.44, -84.0), (60.01, 9.441, -84.0), (60.01, 17.44, -84.0), (52.01, 9.441, -76.0), (52.01, 17.44, -76.0), (60.01, 17.44, -76.0), (60.01, 17.44, -68.01), (4.019, 17.44, -60.01), (4.019, 17.44, -52.01), (12.02, 17.44, -52.01), (4.019, 17.44, -44.01), (12.02, 17.44, -44.01), (12.02, 17.44, -36.01), (20.02, 17.44, -44.01), (20.02, 17.44, -36.01), (28.02, 17.44, -36.01), (20.02, 17.44, -28.01), (28.02, 17.44, -28.01), (28.02, 17.44, -20.01), (36.02, 17.44, -28.01), (36.02, 17.44, -20.01), (44.01, 17.44, -20.01), (36.02, 17.44, -12.01), (44.01, 17.44, -12.01), (44.01, 17.44, -4.012), (52.01, 17.44, -12.01), (52.01, 17.44, -4.012), (60.01, 17.44, -4.012), (68.01, 17.44, -76.0), (68.01, 17.44, -68.01), (76.01, 17.44, -68.01), (68.01, 9.441, -60.01), (68.01, 17.44, -60.01), (76.01, 9.441, -60.01), (76.01, 17.44, -60.01), (20.02, 17.44, 27.98), (28.02, 17.44, 19.99), (28.02, 17.44, 27.98), (4.019, 17.44, 43.98), (12.02, 17.44, 35.98), (12.02, 17.44, 43.98), (4.019, 17.44, 51.98), (4.019, 17.44, 59.98), (12.02, 17.44, 51.98), (20.02, 17.44, 35.98), (20.02, 17.44, 43.98), (28.02, 17.44, 35.98), (36.02, 17.44, 11.99), (44.01, 17.44, 3.987), (44.01, 17.44, 11.99), (36.02, 17.44, 19.99), (36.02, 17.44, 27.98), (44.01, 17.44, 19.99), (52.01, 17.44, 3.987), (52.01, 17.44, 11.99), (60.01, 17.44, 3.987), (52.01, 17.44, 75.98), (60.01, 17.44, 67.98), (60.01, 17.44, 75.98), (52.01, 9.441, 83.98), (52.01, 17.44, 83.98), (60.01, 9.441, 83.98), (60.01, 17.44, 83.98), (68.01, 17.44, 59.98), (76.01, 17.44, 51.98), (76.01, 17.44, 59.98), (84.01, 9.441, 51.98), (84.01, 9.441, 59.98), (84.01, 17.44, 51.98), (84.01, 17.44, 59.98), (68.01, 17.44, 67.98), (68.01, 17.44, 75.98), (76.01, 17.44, 67.98)], [], [(3, 4, 6, 5), (6, 8, 7, 5), (10, 11, 13, 12), (14, 16, 13, 11), (19, 24, 23, 18), (23, 25, 22, 20), (28, 33, 32, 27), (32, 34, 31, 29), (22, 36, 35, 21), (35, 37, 28, 26), (2, 15, 14, 1), (7, 9, 2, 0), (38, 39, 41, 40), (41, 43, 42, 40), (50, 52, 51, 49), (54, 55, 53, 52), (62, 64, 63, 61), (66, 67, 65, 64), (56, 58, 57, 55), (60, 61, 59, 58), (74, 75, 73, 72), (73, 75, 71, 70), (47, 70, 69, 46), (45, 46, 44, 43), (76, 77, 79, 78), (76, 80, 81, 77), (81, 82, 79, 77), (89, 91, 90, 88), (87, 88, 86, 85), (101, 103, 102, 100), (99, 100, 98, 97), (95, 97, 96, 94), (93, 94, 92, 91), (110, 111, 109, 108), (83, 106, 105, 82), (109, 111, 107, 106), (117, 122, 121, 116), (118, 120, 117, 115), (126, 131, 130, 125), (127, 129, 126, 124), (114, 128, 127, 113), (121, 123, 114, 112), (138, 139, 137, 136), (137, 139, 135, 133), (145, 146, 144, 143), (142, 146, 145, 141), (135, 148, 147, 134), (147, 149, 142, 140), (31, 85, 84, 30), (68, 119, 118, 67), (48, 49, 19, 17), (130, 132, 104, 103)])
me_mesh_008.materials.append(mat_component_puzzleback_mat)
me_mesh_008.use_remesh_fix_poles = True
me_mesh_008.use_remesh_preserve_attributes = False
me_mesh_008.use_mirror_vertex_groups = False
me_mesh_008.update()
me_mesh_009 = bpy.data.meshes.new('Mesh.009')
me_mesh_009.from_pydata([(-83.97, 9.441, -68.01), (-83.97, 17.44, -68.01), (-67.97, 9.441, -84.0), (-67.97, 17.44, -84.0), (-75.97, 17.44, -76.0), (-75.97, 17.44, -68.01), (-67.97, 17.44, -76.0), (-67.97, 17.44, -68.01), (-83.97, 9.441, -60.01), (-83.97, 17.44, -60.01), (-75.97, 17.44, -60.01), (-67.97, 17.44, -4.012), (-59.97, 9.441, -84.0), (-59.97, 17.44, -84.0), (-59.97, 17.44, -76.0), (-3.98, 17.44, -68.01), (-35.98, 17.44, -36.01), (-51.98, 17.44, -20.01), (-59.97, 17.44, -12.01), (-59.97, 17.44, -4.012), (-51.98, 17.44, -12.01), (-51.98, 17.44, -4.012), (-43.98, 17.44, -28.01), (-43.98, 17.44, -20.01), (-35.98, 17.44, -28.01), (-35.98, 17.44, -20.01), (-43.98, 17.44, -12.01), (-19.98, 17.44, -52.01), (-27.98, 17.44, -44.01), (-27.98, 17.44, -36.01), (-19.98, 17.44, -44.01), (-19.98, 17.44, -36.01), (-11.98, 17.44, -60.01), (-11.98, 17.44, -52.01), (-3.98, 17.44, -60.01), (-3.98, 17.44, -52.01), (-11.98, 17.44, -44.01), (-27.98, 17.44, -28.01), (-67.97, 17.44, 3.987), (-83.97, 9.441, 59.98), (-83.97, 17.44, 59.98), (-75.97, 17.44, 59.98), (-83.97, 9.441, 67.98), (-83.97, 17.44, 67.98), (-75.97, 17.44, 67.98), (-75.97, 17.44, 75.98), (-67.97, 17.44, 67.98), (-67.97, 17.44, 75.98), (-67.97, 9.441, 83.98), (-67.97, 17.44, 83.98), (-59.97, 17.44, 3.987), (-59.97, 17.44, 11.99), (-51.98, 17.44, 3.987), (-51.98, 17.44, 11.99), (-51.98, 17.44, 19.99), (-43.98, 17.44, 11.99), (-43.98, 17.44, 19.99), (-43.98, 17.44, 27.98), (-35.98, 17.44, 19.99), (-35.98, 17.44, 27.98), (-35.98, 17.44, 35.98), (-27.98, 17.44, 27.98), (-27.98, 17.44, 35.98), (-27.98, 17.44, 43.98), (-19.98, 17.44, 35.98), (-19.98, 17.44, 43.98), (-19.98, 17.44, 51.98), (-11.98, 17.44, 43.98), (-11.98, 17.44, 51.98), (-11.98, 17.44, 59.98), (-3.98, 17.44, 51.98), (-3.98, 17.44, 59.98), (-59.97, 17.44, 75.98), (-59.97, 9.441, 83.98), (-59.97, 17.44, 83.98), (-3.98, 17.44, 67.98), (4.019, 17.44, -68.01), (60.01, 17.44, -84.0), (60.01, 17.44, -76.0), (4.019, 17.44, -60.01), (4.019, 17.44, -52.01), (12.02, 17.44, -60.01), (12.02, 17.44, -52.01), (12.02, 17.44, -44.01), (20.02, 17.44, -52.01), (20.02, 17.44, -44.01), (20.02, 17.44, -36.01), (28.02, 17.44, -44.01), (28.02, 17.44, -36.01), (28.02, 17.44, -28.01), (36.02, 17.44, -36.01), (36.02, 17.44, -28.01), (36.02, 17.44, -20.01), (44.01, 17.44, -28.01), (44.01, 17.44, -20.01), (44.01, 17.44, -12.01), (52.01, 17.44, -20.01), (52.01, 17.44, -12.01), (52.01, 17.44, -4.012), (60.01, 17.44, -12.01), (60.01, 17.44, -4.012), (68.01, 17.44, -84.0), (68.01, 17.44, -76.0), (68.01, 17.44, -68.01), (76.01, 17.44, -76.0), (76.01, 17.44, -68.01), (84.01, 9.441, -68.01), (84.01, 17.44, -68.01), (76.01, 9.441, -60.01), (76.01, 17.44, -60.01), (84.01, 9.441, -60.01), (84.01, 17.44, -60.01), (68.01, 17.44, -4.012), (28.02, 17.44, 27.98), (12.02, 17.44, 43.98), (4.019, 17.44, 51.98), (4.019, 17.44, 59.98), (12.02, 17.44, 51.98), (12.02, 17.44, 59.98), (20.02, 17.44, 35.98), (20.02, 17.44, 43.98), (28.02, 17.44, 35.98), (28.02, 17.44, 43.98), (20.02, 17.44, 51.98), (44.01, 17.44, 11.99), (36.02, 17.44, 19.99), (36.02, 17.44, 27.98), (44.01, 17.44, 19.99), (44.01, 17.44, 27.98), (52.01, 17.44, 3.987), (52.01, 17.44, 11.99), (60.01, 17.44, 3.987), (60.01, 17.44, 11.99), (52.01, 17.44, 19.99), (36.02, 17.44, 35.98), (4.019, 17.44, 67.98), (60.01, 17.44, 75.98), (60.01, 9.441, 83.98), (60.01, 17.44, 83.98), (68.01, 17.44, 3.987), (76.01, 17.44, 59.98), (84.01, 9.441, 59.98), (84.01, 17.44, 59.98), (68.01, 17.44, 67.98), (68.01, 17.44, 75.98), (76.01, 17.44, 67.98), (76.01, 17.44, 75.98), (68.01, 9.441, 83.98), (68.01, 17.44, 83.98), (84.01, 9.441, 67.98), (84.01, 17.44, 67.98)], [], [(5, 7, 6, 4), (19, 21, 20, 18), (23, 25, 24, 22), (20, 26, 23, 17), (29, 31, 30, 28), (33, 35, 34, 32), (30, 36, 33, 27), (24, 37, 29, 16), (2, 3, 13, 12), (6, 14, 13, 3), (0, 8, 9, 1), (9, 10, 5, 1), (45, 47, 46, 44), (51, 53, 52, 50), (57, 59, 58, 56), (54, 56, 55, 53), (63, 65, 64, 62), (69, 71, 70, 68), (66, 68, 67, 65), (60, 62, 61, 59), (73, 74, 49, 48), (49, 74, 72, 47), (39, 42, 43, 40), (43, 44, 41, 40), (80, 82, 81, 79), (86, 88, 87, 85), (83, 85, 84, 82), (92, 94, 93, 91), (98, 100, 99, 97), (95, 97, 96, 94), (89, 91, 90, 88), (103, 105, 104, 102), (110, 111, 109, 108), (78, 102, 101, 77), (107, 111, 110, 106), (109, 111, 107, 105), (116, 118, 117, 115), (120, 122, 121, 119), (117, 123, 120, 114), (126, 128, 127, 125), (130, 132, 131, 129), (127, 133, 130, 124), (121, 134, 126, 113), (144, 146, 145, 143), (147, 148, 138, 137), (138, 148, 144, 136), (142, 150, 149, 141), (145, 150, 142, 140), (34, 79, 76, 15), (75, 135, 116, 71), (38, 50, 19, 11), (131, 139, 112, 100)])
me_mesh_009.materials.append(mat_component_puzzleback_mat)
me_mesh_009.use_remesh_fix_poles = True
me_mesh_009.use_remesh_preserve_attributes = False
me_mesh_009.use_mirror_vertex_groups = False
me_mesh_009.update()
me_mesh_010 = bpy.data.meshes.new('Mesh.010')
me_mesh_010.from_pydata([(-83.97, 9.441, -84.0), (-83.97, 17.44, -84.0), (-83.97, 9.441, -76.0), (-83.97, 17.44, -76.0), (-75.97, 9.441, -84.0), (-75.97, 17.44, -84.0), (-75.97, 17.44, -76.0), (-83.97, 9.441, 75.98), (-83.97, 17.44, 75.98), (-83.97, 9.441, 83.98), (-83.97, 17.44, 83.98), (-75.97, 17.44, 75.98), (-75.97, 9.441, 83.98), (-75.97, 17.44, 83.98), (68.01, 9.441, -92.0), (68.01, 17.44, -92.0), (68.01, 17.44, -84.0), (76.01, 9.441, -92.0), (76.01, 17.44, -92.0), (76.01, 17.44, -84.0), (76.01, 17.44, -76.0), (84.01, 17.44, -84.0), (84.01, 9.441, -68.01), (84.01, 17.44, -76.0), (84.01, 17.44, -68.01), (92.01, 9.441, -76.0), (92.01, 9.441, -68.01), (92.01, 17.44, -76.0), (92.01, 17.44, -68.01), (76.01, 17.44, 75.98), (76.01, 9.441, 83.98), (76.01, 17.44, 83.98), (84.01, 9.441, 75.98), (84.01, 17.44, 75.98), (84.01, 9.441, 83.98), (84.01, 17.44, 83.98), (-83.97, 9.441, -4.012), (-83.97, 17.44, -4.012), (-67.97, 17.44, -20.01), (-75.97, 17.44, -12.01), (-75.97, 17.44, -4.012), (-67.97, 17.44, -12.01), (-67.97, 17.44, -4.012), (-19.98, 17.44, -68.01), (-3.98, 9.441, -84.0), (-3.98, 17.44, -84.0), (-11.98, 17.44, -76.0), (-11.98, 17.44, -68.01), (-3.98, 17.44, -76.0), (-3.98, 17.44, -68.01), (-51.98, 17.44, -36.01), (-35.98, 17.44, -52.01), (-43.98, 17.44, -44.01), (-43.98, 17.44, -36.01), (-35.98, 17.44, -44.01), (-35.98, 17.44, -36.01), (-59.97, 17.44, -28.01), (-59.97, 17.44, -20.01), (-51.98, 17.44, -28.01), (-51.98, 17.44, -20.01), (-59.97, 17.44, -12.01), (-43.98, 17.44, -28.01), (-27.98, 17.44, -60.01), (-27.98, 17.44, -52.01), (-19.98, 17.44, -60.01), (-19.98, 17.44, -52.01), (-27.98, 17.44, -44.01), (-11.98, 17.44, -60.01), (-3.98, 17.44, -4.012), (-83.97, 9.441, 3.987), (-83.97, 17.44, 3.987), (-75.97, 17.44, 3.987), (-75.97, 17.44, 11.99), (-67.97, 17.44, 3.987), (-67.97, 17.44, 11.99), (-67.97, 17.44, 19.99), (-59.97, 17.44, 11.99), (-59.97, 17.44, 19.99), (-59.97, 17.44, 27.98), (-51.98, 17.44, 19.99), (-51.98, 17.44, 27.98), (-43.98, 17.44, 27.98), (-51.98, 17.44, 35.98), (-43.98, 17.44, 35.98), (-43.98, 17.44, 43.98), (-35.98, 17.44, 35.98), (-35.98, 17.44, 43.98), (-35.98, 17.44, 51.98), (-3.98, 17.44, 3.987), (-27.98, 17.44, 43.98), (-27.98, 17.44, 51.98), (-27.98, 17.44, 59.98), (-19.98, 17.44, 51.98), (-19.98, 17.44, 59.98), (-11.98, 17.44, 59.98), (-19.98, 17.44, 67.98), (-11.98, 17.44, 67.98), (-11.98, 17.44, 75.98), (-3.98, 17.44, 67.98), (-3.98, 17.44, 75.98), (-3.98, 9.441, 83.98), (-3.98, 17.44, 83.98), (4.019, 9.441, -84.0), (4.019, 17.44, -84.0), (4.019, 17.44, -76.0), (4.019, 17.44, -68.01), (12.02, 17.44, -76.0), (12.02, 17.44, -68.01), (20.02, 17.44, -68.01), (12.02, 17.44, -60.01), (20.02, 17.44, -60.01), (20.02, 17.44, -52.01), (28.02, 17.44, -60.01), (28.02, 17.44, -52.01), (28.02, 17.44, -44.01), (4.019, 17.44, -4.012), (36.02, 17.44, -52.01), (36.02, 17.44, -44.01), (36.02, 17.44, -36.01), (44.01, 17.44, -44.01), (44.01, 17.44, -36.01), (52.01, 17.44, -36.01), (44.01, 17.44, -28.01), (52.01, 17.44, -28.01), (52.01, 17.44, -20.01), (60.01, 17.44, -28.01), (60.01, 17.44, -20.01), (60.01, 17.44, -12.01), (68.01, 17.44, -20.01), (68.01, 17.44, -12.01), (68.01, 17.44, -4.012), (76.01, 17.44, -12.01), (76.01, 17.44, -4.012), (84.01, 9.441, -4.012), (84.01, 17.44, -4.012), (4.019, 17.44, 3.987), (12.02, 17.44, 59.98), (28.02, 17.44, 43.98), (20.02, 17.44, 51.98), (20.02, 17.44, 59.98), (28.02, 17.44, 51.98), (28.02, 17.44, 59.98), (44.01, 17.44, 27.98), (60.01, 17.44, 11.99), (52.01, 17.44, 19.99), (52.01, 17.44, 27.98), (60.01, 17.44, 19.99), (60.01, 17.44, 27.98), (36.02, 17.44, 35.98), (36.02, 17.44, 43.98), (44.01, 17.44, 35.98), (44.01, 17.44, 43.98), (36.02, 17.44, 51.98), (52.01, 17.44, 35.98), (4.019, 17.44, 67.98), (4.019, 17.44, 75.98), (12.02, 17.44, 67.98), (12.02, 17.44, 75.98), (4.019, 9.441, 83.98), (4.019, 17.44, 83.98), (20.02, 17.44, 67.98), (68.01, 17.44, 3.987), (68.01, 17.44, 11.99), (76.01, 17.44, 3.987), (76.01, 17.44, 11.99), (68.01, 17.44, 19.99), (84.01, 9.441, 3.987), (84.01, 17.44, 3.987)], [], [(0, 1, 5, 4), (0, 2, 3, 1), (3, 6, 5, 1), (12, 13, 10, 9), (7, 9, 10, 8), (10, 13, 11, 8), (16, 19, 18, 15), (14, 15, 18, 17), (27, 28, 26, 25), (24, 28, 27, 23), (26, 28, 24, 22), (20, 23, 21, 19), (34, 35, 31, 30), (33, 35, 34, 32), (31, 35, 33, 29), (40, 42, 41, 39), (47, 49, 48, 46), (53, 55, 54, 52), (57, 59, 58, 56), (63, 65, 64, 62), (54, 66, 63, 51), (58, 61, 53, 50), (41, 60, 57, 38), (64, 67, 47, 43), (72, 74, 73, 71), (78, 80, 79, 77), (84, 86, 85, 83), (91, 93, 92, 90), (87, 90, 89, 86), (82, 83, 81, 80), (97, 99, 98, 96), (75, 77, 76, 74), (95, 96, 94, 93), (105, 107, 106, 104), (111, 113, 112, 110), (118, 120, 119, 117), (124, 126, 125, 123), (114, 117, 116, 113), (122, 123, 121, 120), (130, 132, 131, 129), (127, 129, 128, 126), (109, 110, 108, 107), (139, 141, 140, 138), (145, 147, 146, 144), (149, 151, 150, 148), (140, 152, 149, 137), (150, 153, 145, 142), (155, 157, 156, 154), (162, 164, 163, 161), (146, 165, 162, 143), (156, 160, 139, 136), (44, 45, 103, 102), (48, 104, 103, 45), (158, 159, 101, 100), (101, 159, 155, 99), (36, 69, 70, 37), (70, 71, 40, 37), (134, 167, 166, 133), (163, 167, 134, 132), (88, 135, 115, 68)])
me_mesh_010.materials.append(mat_component_puzzleback_mat)
me_mesh_010.use_remesh_fix_poles = True
me_mesh_010.use_remesh_preserve_attributes = False
me_mesh_010.use_mirror_vertex_groups = False
me_mesh_010.update()
me_mesh_011 = bpy.data.meshes.new('Mesh.011')
me_mesh_011.from_pydata([(76.01, 9.441, -92.0), (76.01, 17.44, -92.0), (76.01, 17.44, -84.0), (84.01, 9.441, -92.0), (84.01, 9.441, -84.0), (84.01, 17.44, -92.0), (84.01, 17.44, -84.0), (92.01, 9.441, -84.0), (92.01, 17.44, -84.0), (84.01, 17.44, -76.0), (92.01, 9.441, -76.0), (92.01, 17.44, -76.0), (-83.97, 9.441, -12.01), (-83.97, 9.441, -4.012), (-83.97, 17.44, -12.01), (-83.97, 17.44, -4.012), (-75.97, 17.44, -20.01), (-67.97, 17.44, -28.01), (-67.97, 17.44, -20.01), (-75.97, 17.44, -12.01), (-75.97, 17.44, -4.012), (-67.97, 17.44, -12.01), (-27.98, 17.44, -68.01), (-19.98, 17.44, -76.0), (-19.98, 17.44, -68.01), (-11.98, 9.441, -84.0), (-11.98, 17.44, -84.0), (-3.98, 9.441, -84.0), (-3.98, 17.44, -84.0), (-11.98, 17.44, -76.0), (-11.98, 17.44, -68.01), (-3.98, 17.44, -76.0), (-59.97, 17.44, -36.01), (-51.98, 17.44, -44.01), (-51.98, 17.44, -36.01), (-43.98, 17.44, -52.01), (-35.98, 17.44, -60.01), (-35.98, 17.44, -52.01), (-43.98, 17.44, -44.01), (-43.98, 17.44, -36.01), (-35.98, 17.44, -44.01), (-59.97, 17.44, -28.01), (-59.97, 17.44, -20.01), (-51.98, 17.44, -28.01), (-27.98, 17.44, -60.01), (-27.98, 17.44, -52.01), (-19.98, 17.44, -60.01), (-11.98, 17.44, -4.012), (-3.98, 17.44, -12.01), (-3.98, 17.44, -4.012), (-83.97, 9.441, 3.987), (-83.97, 9.441, 11.99), (-83.97, 17.44, 3.987), (-83.97, 17.44, 11.99), (-75.97, 17.44, 3.987), (-75.97, 17.44, 11.99), (-67.97, 17.44, 11.99), (-75.97, 17.44, 19.99), (-67.97, 17.44, 19.99), (-67.97, 17.44, 27.98), (-59.97, 17.44, 19.99), (-59.97, 17.44, 27.98), (-51.98, 17.44, 27.98), (-59.97, 17.44, 35.98), (-51.98, 17.44, 35.98), (-51.98, 17.44, 43.98), (-43.98, 17.44, 35.98), (-43.98, 17.44, 43.98), (-35.98, 17.44, 43.98), (-43.98, 17.44, 51.98), (-35.98, 17.44, 51.98), (-35.98, 17.44, 59.98), (-11.98, 17.44, 3.987), (-3.98, 17.44, 3.987), (-3.98, 17.44, 11.99), (-27.98, 17.44, 51.98), (-27.98, 17.44, 59.98), (-19.98, 17.44, 59.98), (-27.98, 17.44, 67.98), (-19.98, 17.44, 67.98), (-19.98, 17.44, 75.98), (-11.98, 17.44, 67.98), (-11.98, 17.44, 75.98), (-3.98, 17.44, 75.98), (-11.98, 9.441, 83.98), (-11.98, 17.44, 83.98), (-3.98, 9.441, 83.98), (-3.98, 17.44, 83.98), (4.019, 9.441, -84.0), (4.019, 17.44, -84.0), (12.02, 9.441, -84.0), (12.02, 17.44, -84.0), (4.019, 17.44, -76.0), (12.02, 17.44, -76.0), (12.02, 17.44, -68.01), (20.02, 17.44, -76.0), (20.02, 17.44, -68.01), (28.02, 17.44, -68.01), (20.02, 17.44, -60.01), (28.02, 17.44, -60.01), (28.02, 17.44, -52.01), (4.019, 17.44, -12.01), (4.019, 17.44, -4.012), (12.02, 17.44, -4.012), (36.02, 17.44, -60.01), (36.02, 17.44, -52.01), (44.01, 17.44, -52.01), (36.02, 17.44, -44.01), (44.01, 17.44, -44.01), (44.01, 17.44, -36.01), (52.01, 17.44, -44.01), (52.01, 17.44, -36.01), (60.01, 17.44, -36.01), (52.01, 17.44, -28.01), (60.01, 17.44, -28.01), (60.01, 17.44, -20.01), (68.01, 17.44, -28.01), (68.01, 17.44, -20.01), (76.01, 17.44, -20.01), (68.01, 17.44, -12.01), (76.01, 17.44, -12.01), (76.01, 17.44, -4.012), (84.01, 9.441, -12.01), (84.01, 9.441, -4.012), (84.01, 17.44, -12.01), (84.01, 17.44, -4.012), (4.019, 17.44, 3.987), (4.019, 17.44, 11.99), (12.02, 17.44, 3.987), (20.02, 17.44, 59.98), (28.02, 17.44, 51.98), (28.02, 17.44, 59.98), (52.01, 17.44, 27.98), (60.01, 17.44, 19.99), (60.01, 17.44, 27.98), (36.02, 17.44, 43.98), (44.01, 17.44, 35.98), (44.01, 17.44, 43.98), (36.02, 17.44, 51.98), (36.02, 17.44, 59.98), (44.01, 17.44, 51.98), (52.01, 17.44, 35.98), (52.01, 17.44, 43.98), (60.01, 17.44, 35.98), (4.019, 17.44, 75.98), (12.02, 17.44, 67.98), (12.02, 17.44, 75.98), (4.019, 9.441, 83.98), (4.019, 17.44, 83.98), (12.02, 9.441, 83.98), (12.02, 17.44, 83.98), (20.02, 17.44, 67.98), (20.02, 17.44, 75.98), (28.02, 17.44, 67.98), (68.01, 17.44, 11.99), (76.01, 17.44, 3.987), (76.01, 17.44, 11.99), (68.01, 17.44, 19.99), (68.01, 17.44, 27.98), (76.01, 17.44, 19.99), (84.01, 9.441, 3.987), (84.01, 9.441, 11.99), (84.01, 17.44, 3.987), (84.01, 17.44, 11.99)], [], [(5, 6, 4, 3), (4, 6, 8, 7), (2, 6, 5, 1), (0, 1, 5, 3), (8, 11, 10, 7), (9, 11, 8, 6), (12, 13, 15, 14), (15, 20, 19, 14), (19, 21, 18, 16), (25, 26, 28, 27), (24, 30, 29, 23), (29, 31, 28, 26), (34, 39, 38, 33), (38, 40, 37, 35), (37, 45, 44, 36), (41, 43, 34, 32), (18, 42, 41, 17), (44, 46, 24, 22), (50, 51, 53, 52), (53, 55, 54, 52), (57, 58, 56, 55), (65, 67, 66, 64), (69, 70, 68, 67), (71, 76, 75, 70), (63, 64, 62, 61), (86, 87, 85, 84), (80, 82, 81, 79), (85, 87, 83, 82), (59, 61, 60, 58), (78, 79, 77, 76), (88, 89, 91, 90), (94, 96, 95, 93), (92, 93, 91, 89), (109, 111, 110, 108), (107, 108, 106, 105), (100, 105, 104, 99), (113, 114, 112, 111), (124, 125, 123, 122), (121, 125, 124, 120), (119, 120, 118, 117), (115, 117, 116, 114), (98, 99, 97, 96), (137, 142, 141, 136), (138, 140, 137, 135), (131, 139, 138, 130), (141, 143, 134, 132), (149, 150, 148, 147), (146, 152, 151, 145), (148, 150, 146, 144), (162, 163, 161, 160), (156, 163, 162, 155), (157, 159, 156, 154), (134, 158, 157, 133), (151, 153, 131, 129), (49, 102, 101, 48), (74, 127, 126, 73), (72, 73, 49, 47), (126, 128, 103, 102)])
me_mesh_011.materials.append(mat_component_puzzleback_mat)
me_mesh_011.use_remesh_fix_poles = True
me_mesh_011.use_remesh_preserve_attributes = False
me_mesh_011.use_mirror_vertex_groups = False
me_mesh_011.update()
me_mesh_012 = bpy.data.meshes.new('Mesh.012')
me_mesh_012.from_pydata([(-99.97, 1.442, -76.0), (-99.97, 1.442, -68.01), (-75.97, 1.442, -100.0), (-67.97, 1.442, -100.0), (-91.97, 1.442, -76.0), (-91.97, 1.442, -68.01), (-75.97, 1.442, -92.0), (-67.97, 1.442, -92.0), (-99.97, 1.442, -60.01), (-99.97, 1.442, -52.01), (-99.97, 1.442, -44.01), (-99.97, 1.442, -36.01), (-91.97, 1.442, -60.01), (-91.97, 1.442, -52.01), (-91.97, 1.442, -44.01), (-91.97, 1.442, -36.01), (-59.97, 1.442, -100.0), (-51.98, 1.442, -100.0), (-43.98, 1.442, -100.0), (-35.98, 1.442, -100.0), (-59.97, 1.442, -92.0), (-51.98, 1.442, -92.0), (-43.98, 1.442, -92.0), (-35.98, 1.442, -92.0), (-99.97, 1.442, 35.98), (-99.97, 1.442, 43.98), (-99.97, 1.442, 51.98), (-99.97, 1.442, 59.98), (-91.97, 1.442, 35.98), (-91.97, 1.442, 43.98), (-91.97, 1.442, 51.98), (-91.97, 1.442, 59.98), (-99.97, 1.442, 67.98), (-99.97, 1.442, 75.98), (-91.97, 1.442, 67.98), (-91.97, 1.442, 75.98), (-75.97, 1.442, 91.98), (-67.97, 1.442, 91.98), (-75.97, 1.442, 99.98), (-67.97, 1.442, 99.98), (-59.97, 1.442, 91.98), (-51.98, 1.442, 91.98), (-43.98, 1.442, 91.98), (-35.98, 1.442, 91.98), (-59.97, 1.442, 99.98), (-51.98, 1.442, 99.98), (-43.98, 1.442, 99.98), (-35.98, 1.442, 99.98), (-99.97, 9.441, -76.0), (-99.97, 9.441, -68.01), (-99.97, 17.44, -76.0), (-99.97, 17.44, -68.01), (-75.97, 9.441, -100.0), (-75.97, 17.44, -100.0), (-67.97, 9.441, -100.0), (-67.97, 17.44, -100.0), (-91.97, 9.441, -76.0), (-91.97, 9.441, -68.01), (-91.97, 17.44, -76.0), (-91.97, 17.44, -68.01), (-83.97, 9.441, -76.0), (-83.97, 9.441, -68.01), (-83.97, 17.44, -76.0), (-83.97, 17.44, -68.01), (-75.97, 9.441, -92.0), (-75.97, 9.441, -84.0), (-75.97, 17.44, -92.0), (-75.97, 17.44, -84.0), (-67.97, 9.441, -92.0), (-67.97, 9.441, -84.0), (-67.97, 17.44, -92.0), (-67.97, 17.44, -84.0), (-75.97, 17.44, -76.0), (-75.97, 17.44, -68.01), (-67.97, 17.44, -76.0), (-99.97, 9.441, -60.01), (-99.97, 9.441, -52.01), (-99.97, 17.44, -60.01), (-99.97, 17.44, -52.01), (-99.97, 9.441, -44.01), (-99.97, 9.441, -36.01), (-99.97, 17.44, -44.01), (-99.97, 17.44, -36.01), (-91.97, 9.441, -60.01), (-91.97, 9.441, -52.01), (-91.97, 17.44, -60.01), (-91.97, 17.44, -52.01), (-91.97, 9.441, -44.01), (-91.97, 9.441, -36.01), (-91.97, 17.44, -44.01), (-91.97, 17.44, -36.01), (-75.97, 17.44, -4.012), (-67.97, 17.44, -12.01), (-67.97, 17.44, -4.012), (-59.97, 9.441, -100.0), (-59.97, 17.44, -100.0), (-51.98, 9.441, -100.0), (-51.98, 17.44, -100.0), (-43.98, 9.441, -100.0), (-43.98, 17.44, -100.0), (-35.98, 9.441, -100.0), (-35.98, 17.44, -100.0), (-59.97, 9.441, -92.0), (-59.97, 17.44, -92.0), (-51.98, 9.441, -92.0), (-51.98, 17.44, -92.0), (-43.98, 9.441, -92.0), (-43.98, 17.44, -92.0), (-35.98, 9.441, -92.0), (-35.98, 17.44, -92.0), (-11.98, 17.44, -68.01), (-3.98, 17.44, -76.0), (-3.98, 17.44, -68.01), (-43.98, 17.44, -36.01), (-35.98, 17.44, -44.01), (-35.98, 17.44, -36.01), (-59.97, 17.44, -20.01), (-51.98, 17.44, -28.01), (-51.98, 17.44, -20.01), (-59.97, 17.44, -12.01), (-59.97, 17.44, -4.012), (-51.98, 17.44, -12.01), (-43.98, 17.44, -28.01), (-43.98, 17.44, -20.01), (-35.98, 17.44, -28.01), (-27.98, 17.44, -52.01), (-19.98, 17.44, -60.01), (-19.98, 17.44, -52.01), (-27.98, 17.44, -44.01), (-27.98, 17.44, -36.01), (-19.98, 17.44, -44.01), (-11.98, 17.44, -60.01), (-11.98, 17.44, -52.01), (-3.98, 17.44, -60.01), (-99.97, 9.441, 35.98), (-99.97, 9.441, 43.98), (-99.97, 17.44, 35.98), (-99.97, 17.44, 43.98), (-99.97, 9.441, 51.98), (-99.97, 9.441, 59.98), (-99.97, 17.44, 51.98), (-99.97, 17.44, 59.98), (-75.97, 17.44, 3.987), (-67.97, 17.44, 3.987), (-67.97, 17.44, 11.99), (-91.97, 9.441, 35.98), (-91.97, 9.441, 43.98), (-91.97, 17.44, 35.98), (-91.97, 17.44, 43.98), (-91.97, 9.441, 51.98), (-91.97, 9.441, 59.98), (-91.97, 17.44, 51.98), (-91.97, 17.44, 59.98), (-99.97, 9.441, 67.98), (-99.97, 9.441, 75.98), (-99.97, 17.44, 67.98), (-99.97, 17.44, 75.98), (-91.97, 9.441, 67.98), (-91.97, 9.441, 75.98), (-91.97, 17.44, 67.98), (-91.97, 17.44, 75.98), (-83.97, 9.441, 67.98), (-83.97, 9.441, 75.98), (-83.97, 17.44, 67.98), (-83.97, 17.44, 75.98), (-75.97, 17.44, 67.98), (-75.97, 17.44, 75.98), (-67.97, 17.44, 75.98), (-75.97, 9.441, 83.98), (-75.97, 9.441, 91.98), (-75.97, 17.44, 83.98), (-75.97, 17.44, 91.98), (-67.97, 9.441, 83.98), (-67.97, 9.441, 91.98), (-67.97, 17.44, 83.98), (-67.97, 17.44, 91.98), (-75.97, 9.441, 99.98), (-75.97, 17.44, 99.98), (-67.97, 9.441, 99.98), (-67.97, 17.44, 99.98), (-59.97, 17.44, 3.987), (-59.97, 17.44, 11.99), (-51.98, 17.44, 11.99), (-59.97, 17.44, 19.99), (-51.98, 17.44, 19.99), (-51.98, 17.44, 27.98), (-43.98, 17.44, 19.99), (-43.98, 17.44, 27.98), (-35.98, 17.44, 27.98), (-43.98, 17.44, 35.98), (-35.98, 17.44, 35.98), (-35.98, 17.44, 43.98), (-27.98, 17.44, 35.98), (-27.98, 17.44, 43.98), (-19.98, 17.44, 43.98), (-27.98, 17.44, 51.98), (-19.98, 17.44, 51.98), (-19.98, 17.44, 59.98), (-11.98, 17.44, 51.98), (-11.98, 17.44, 59.98), (-3.98, 17.44, 59.98), (-59.97, 9.441, 91.98), (-59.97, 17.44, 91.98), (-51.98, 9.441, 91.98), (-51.98, 17.44, 91.98), (-43.98, 9.441, 91.98), (-43.98, 17.44, 91.98), (-35.98, 9.441, 91.98), (-35.98, 17.44, 91.98), (-59.97, 9.441, 99.98), (-59.97, 17.44, 99.98), (-51.98, 9.441, 99.98), (-51.98, 17.44, 99.98), (-43.98, 9.441, 99.98), (-43.98, 17.44, 99.98), (-35.98, 9.441, 99.98), (-35.98, 17.44, 99.98), (-11.98, 17.44, 67.98), (-3.98, 17.44, 67.98), (-3.98, 17.44, 75.98), (28.02, 1.442, -100.0), (28.02, 1.442, -92.0), (36.02, 1.442, -100.0), (44.01, 1.442, -100.0), (36.02, 1.442, -92.0), (44.01, 1.442, -92.0), (92.01, 1.442, -44.01), (92.01, 1.442, -36.01), (76.01, 1.442, -20.01), (92.01, 1.442, -28.01), (100.0, 1.442, -44.01), (100.0, 1.442, -36.01), (100.0, 1.442, -28.01), (36.02, 1.442, 91.98), (44.01, 1.442, 91.98), (52.01, 1.442, 91.98), (60.01, 1.442, 91.98), (36.02, 1.442, 99.98), (44.01, 1.442, 99.98), (52.01, 1.442, 99.98), (60.01, 1.442, 99.98), (92.01, 1.442, 35.98), (92.01, 1.442, 43.98), (92.01, 1.442, 51.98), (92.01, 1.442, 59.98), (100.0, 1.442, 35.98), (100.0, 1.442, 43.98), (100.0, 1.442, 51.98), (100.0, 1.442, 59.98), (68.01, 1.442, 91.98), (76.01, 1.442, 91.98), (92.01, 1.442, 67.98), (92.01, 1.442, 75.98), (68.01, 1.442, 99.98), (76.01, 1.442, 99.98), (100.0, 1.442, 67.98), (100.0, 1.442, 75.98), (28.02, 9.441, -100.0), (28.02, 17.44, -100.0), (4.019, 17.44, -76.0), (28.02, 9.441, -92.0), (28.02, 17.44, -92.0), (36.02, 9.441, -100.0), (36.02, 17.44, -100.0), (44.01, 9.441, -100.0), (44.01, 17.44, -100.0), (36.02, 9.441, -92.0), (36.02, 17.44, -92.0), (44.01, 9.441, -92.0), (44.01, 17.44, -92.0), (60.01, 9.441, -92.0), (60.01, 9.441, -84.0), (60.01, 17.44, -92.0), (60.01, 17.44, -84.0), (12.02, 17.44, -52.01), (20.02, 17.44, -60.01), (20.02, 17.44, -52.01), (28.02, 17.44, -52.01), (20.02, 17.44, -44.01), (28.02, 17.44, -44.01), (28.02, 17.44, -36.01), (36.02, 17.44, -44.01), (36.02, 17.44, -36.01), (44.01, 17.44, -36.01), (36.02, 17.44, -28.01), (44.01, 17.44, -28.01), (44.01, 17.44, -20.01), (52.01, 17.44, -28.01), (52.01, 17.44, -20.01), (60.01, 17.44, -20.01), (52.01, 17.44, -12.01), (60.01, 17.44, -12.01), (60.01, 17.44, -4.012), (68.01, 9.441, -92.0), (68.01, 17.44, -92.0), (68.01, 17.44, -84.0), (76.01, 17.44, -84.0), (68.01, 17.44, -76.0), (76.01, 17.44, -76.0), (76.01, 17.44, -68.01), (84.01, 17.44, -76.0), (84.01, 17.44, -68.01), (92.01, 9.441, -44.01), (92.01, 9.441, -36.01), (92.01, 17.44, -44.01), (92.01, 17.44, -36.01), (76.01, 9.441, -20.01), (68.01, 17.44, -12.01), (68.01, 17.44, -4.012), (76.01, 17.44, -4.012), (92.01, 9.441, -28.01), (92.01, 17.44, -28.01), (100.0, 9.441, -44.01), (100.0, 9.441, -36.01), (100.0, 17.44, -44.01), (100.0, 17.44, -36.01), (100.0, 9.441, -28.01), (100.0, 17.44, -28.01), (4.019, 17.44, 59.98), (12.02, 17.44, 51.98), (12.02, 17.44, 59.98), (20.02, 17.44, 43.98), (28.02, 17.44, 35.98), (28.02, 17.44, 43.98), (20.02, 17.44, 51.98), (20.02, 17.44, 59.98), (28.02, 17.44, 51.98), (36.02, 17.44, 27.98), (44.01, 17.44, 19.99), (44.01, 17.44, 27.98), (52.01, 17.44, 11.99), (60.01, 17.44, 3.987), (60.01, 17.44, 11.99), (52.01, 17.44, 19.99), (52.01, 17.44, 27.98), (60.01, 17.44, 19.99), (36.02, 17.44, 35.98), (36.02, 17.44, 43.98), (44.01, 17.44, 35.98), (4.019, 17.44, 67.98), (4.019, 17.44, 75.98), (12.02, 17.44, 67.98), (36.02, 9.441, 91.98), (36.02, 17.44, 91.98), (44.01, 9.441, 91.98), (44.01, 17.44, 91.98), (52.01, 9.441, 91.98), (52.01, 17.44, 91.98), (60.01, 9.441, 91.98), (60.01, 17.44, 91.98), (36.02, 9.441, 99.98), (36.02, 17.44, 99.98), (44.01, 9.441, 99.98), (44.01, 17.44, 99.98), (52.01, 9.441, 99.98), (52.01, 17.44, 99.98), (60.01, 9.441, 99.98), (60.01, 17.44, 99.98), (68.01, 17.44, 3.987), (68.01, 17.44, 11.99), (76.01, 17.44, 3.987), (92.01, 9.441, 35.98), (92.01, 9.441, 43.98), (92.01, 17.44, 35.98), (92.01, 17.44, 43.98), (92.01, 9.441, 51.98), (92.01, 9.441, 59.98), (92.01, 17.44, 51.98), (92.01, 17.44, 59.98), (100.0, 9.441, 35.98), (100.0, 9.441, 43.98), (100.0, 17.44, 35.98), (100.0, 17.44, 43.98), (100.0, 9.441, 51.98), (100.0, 9.441, 59.98), (100.0, 17.44, 51.98), (100.0, 17.44, 59.98), (68.01, 17.44, 75.98), (76.01, 17.44, 67.98), (76.01, 17.44, 75.98), (68.01, 9.441, 83.98), (68.01, 9.441, 91.98), (68.01, 17.44, 83.98), (68.01, 17.44, 91.98), (76.01, 9.441, 83.98), (76.01, 9.441, 91.98), (76.01, 17.44, 83.98), (76.01, 17.44, 91.98), (84.01, 9.441, 67.98), (84.01, 9.441, 75.98), (84.01, 17.44, 67.98), (84.01, 17.44, 75.98), (92.01, 9.441, 67.98), (92.01, 9.441, 75.98), (92.01, 17.44, 67.98), (92.01, 17.44, 75.98), (68.01, 9.441, 99.98), (68.01, 17.44, 99.98), (76.01, 9.441, 99.98), (76.01, 17.44, 99.98), (100.0, 9.441, 67.98), (100.0, 9.441, 75.98), (100.0, 17.44, 67.98), (100.0, 17.44, 75.98), (4.0, 17.44, -60.0), (12.0, 17.44, -60.0), (4.0, 17.44, -68.0), (12.0, 17.44, -68.0)], [], [(48, 49, 51, 50), (52, 53, 55, 54), (58, 59, 57, 56), (60, 61, 63, 62), (68, 70, 66, 64), (65, 67, 71, 69), (63, 73, 72, 62), (72, 74, 71, 67), (51, 59, 58, 50), (48, 50, 58, 56), (52, 64, 66, 53), (66, 70, 55, 53), (75, 76, 78, 77), (79, 80, 82, 81), (76, 79, 81, 78), (85, 86, 84, 83), (89, 90, 88, 87), (86, 89, 87, 84), (78, 86, 85, 77), (82, 90, 89, 81), (88, 90, 82, 80), (81, 89, 86, 78), (94, 95, 97, 96), (98, 99, 101, 100), (96, 97, 99, 98), (104, 105, 103, 102), (108, 109, 107, 106), (106, 107, 105, 104), (103, 105, 97, 95), (101, 109, 108, 100), (107, 109, 101, 99), (105, 107, 99, 97), (118, 123, 122, 117), (119, 121, 118, 116), (127, 132, 131, 126), (128, 130, 127, 125), (115, 129, 128, 114), (122, 124, 115, 113), (54, 55, 95, 94), (102, 103, 70, 68), (70, 103, 95, 55), (93, 120, 119, 92), (49, 75, 77, 51), (59, 85, 83, 57), (77, 85, 59, 51), (131, 133, 112, 110), (134, 135, 137, 136), (138, 139, 141, 140), (135, 138, 140, 137), (147, 148, 146, 145), (151, 152, 150, 149), (148, 151, 149, 146), (137, 148, 147, 136), (134, 136, 147, 145), (141, 152, 151, 140), (140, 151, 148, 137), (153, 154, 156, 155), (159, 160, 158, 157), (161, 162, 164, 163), (172, 174, 170, 168), (169, 171, 175, 173), (164, 166, 165, 163), (170, 174, 167, 166), (178, 179, 177, 176), (156, 160, 159, 155), (158, 160, 156, 154), (169, 176, 177, 171), (177, 179, 175, 171), (185, 187, 186, 184), (183, 184, 182, 181), (197, 199, 198, 196), (195, 196, 194, 193), (191, 193, 192, 190), (189, 190, 188, 187), (201, 202, 204, 203), (205, 206, 208, 207), (203, 204, 206, 205), (211, 212, 210, 209), (215, 216, 214, 213), (213, 214, 212, 211), (210, 212, 204, 202), (208, 216, 215, 207), (214, 216, 208, 206), (212, 214, 206, 204), (144, 181, 180, 143), (173, 175, 202, 201), (209, 210, 179, 178), (179, 210, 202, 175), (139, 153, 155, 141), (152, 159, 157, 150), (155, 159, 152, 141), (217, 218, 200, 199), (262, 263, 265, 264), (268, 269, 267, 266), (270, 271, 273, 272), (257, 258, 263, 262), (266, 267, 261, 260), (257, 260, 261, 258), (265, 269, 268, 264), (267, 269, 265, 263), (261, 267, 263, 258), (274, 276, 275, 405), (278, 279, 277, 276), (286, 288, 287, 285), (290, 291, 289, 288), (280, 282, 281, 279), (284, 285, 283, 282), (299, 301, 300, 298), (297, 298, 296, 295), (302, 303, 305, 304), (314, 315, 313, 312), (305, 315, 314, 304), (302, 304, 314, 312), (316, 317, 311, 310), (303, 310, 311, 305), (315, 317, 316, 313), (311, 317, 315, 305), (273, 295, 294, 272), (270, 272, 294, 293), (292, 308, 307, 291), (320, 325, 324, 319), (324, 326, 323, 321), (329, 334, 333, 328), (333, 335, 332, 330), (323, 337, 336, 322), (336, 338, 329, 327), (342, 343, 345, 344), (346, 347, 349, 348), (344, 345, 347, 346), (352, 353, 351, 350), (356, 357, 355, 354), (354, 355, 353, 352), (342, 350, 351, 343), (351, 353, 345, 343), (355, 357, 349, 347), (353, 355, 347, 345), (361, 362, 364, 363), (365, 366, 368, 367), (362, 365, 367, 364), (371, 372, 370, 369), (375, 376, 374, 373), (372, 375, 373, 370), (364, 372, 371, 363), (361, 363, 371, 369), (368, 376, 375, 367), (367, 375, 372, 364), (384, 386, 382, 380), (381, 383, 387, 385), (390, 391, 389, 388), (392, 393, 395, 394), (379, 391, 390, 378), (382, 386, 379, 377), (398, 399, 397, 396), (402, 403, 401, 400), (395, 403, 402, 394), (401, 403, 395, 393), (387, 399, 398, 385), (397, 399, 387, 383), (332, 359, 358, 331), (348, 349, 383, 381), (396, 397, 357, 356), (357, 397, 383, 349), (339, 341, 320, 318), (366, 392, 394, 368), (376, 402, 400, 374), (394, 402, 376, 368), (112, 406, 259, 111), (219, 340, 339, 218), (2, 52, 54, 3), (0, 1, 49, 48), (7, 68, 64, 6), (56, 57, 5, 4), (2, 6, 64, 52), (0, 48, 56, 4), (16, 94, 96, 17), (18, 98, 100, 19), (17, 96, 98, 18), (21, 104, 102, 20), (23, 108, 106, 22), (22, 106, 104, 21), (100, 108, 23, 19), (8, 9, 76, 75), (10, 11, 80, 79), (9, 10, 79, 76), (83, 84, 13, 12), (87, 88, 15, 14), (84, 87, 14, 13), (15, 88, 80, 11), (1, 8, 75, 49), (57, 83, 12, 5), (3, 54, 94, 16), (20, 102, 68, 7), (222, 262, 264, 223), (225, 268, 266, 224), (220, 221, 260, 257), (264, 268, 225, 223), (220, 257, 262, 222), (224, 266, 260, 221), (226, 227, 303, 302), (312, 313, 231, 230), (227, 229, 310, 303), (313, 316, 232, 231), (226, 302, 312, 230), (232, 316, 310, 229), (24, 25, 135, 134), (26, 27, 139, 138), (25, 26, 138, 135), (145, 146, 29, 28), (149, 150, 31, 30), (146, 149, 30, 29), (24, 134, 145, 28), (32, 33, 154, 153), (157, 158, 35, 34), (36, 169, 173, 37), (39, 178, 176, 38), (36, 38, 176, 169), (35, 158, 154, 33), (40, 201, 203, 41), (42, 205, 207, 43), (41, 203, 205, 42), (45, 211, 209, 44), (47, 215, 213, 46), (46, 213, 211, 45), (207, 215, 47, 43), (27, 32, 153, 139), (150, 157, 34, 31), (37, 173, 201, 40), (44, 209, 178, 39), (241, 242, 362, 361), (243, 244, 366, 365), (242, 243, 365, 362), (369, 370, 246, 245), (373, 374, 248, 247), (370, 373, 247, 246), (241, 361, 369, 245), (233, 342, 344, 234), (235, 346, 348, 236), (234, 344, 346, 235), (238, 352, 350, 237), (240, 356, 354, 239), (239, 354, 352, 238), (233, 237, 350, 342), (251, 252, 393, 392), (249, 381, 385, 250), (400, 401, 256, 255), (254, 398, 396, 253), (385, 398, 254, 250), (256, 401, 393, 252), (244, 251, 392, 366), (374, 400, 255, 248), (236, 348, 381, 249), (253, 396, 356, 240), (142, 143, 93, 91), (358, 360, 309, 308), (404, 405, 407, 406)])
_uv = me_mesh_012.uv_layers.new(name='UVMap')
_uv.uv.foreach_set('vector', [0.0, 0.0, 0.0, 0.0, 0.0, 0.0, 0.0, 0.0, 0.0, 0.0, 0.0, 0.0, 0.0, 0.0, 0.0, 0.0, 0.0, 0.0, 0.0, 0.0, 0.0, 0.0, 0.0, 0.0, 0.0, 0.0, 0.0, 0.0, 0.0, 0.0, 0.0, 0.0, 0.0, 0.0, 0.0, 0.0, 0.0, 0.0, 0.0, 0.0, 0.0, 0.0, 0.0, 0.0, 0.0, 0.0, 0.0, 0.0, 0.0, 0.0, 0.0, 0.0, 0.0, 0.0, 0.0, 0.0, 0.0, 0.0, 0.0, 0.0, 0.0, 0.0, 0.0, 0.0, 0.0, 0.0, 0.0, 0.0, 0.0, 0.0, 0.0, 0.0, 0.0, 0.0, 0.0, 0.0, 0.0, 0.0, 0.0, 0.0, 0.0, 0.0, 0.0, 0.0, 0.0, 0.0, 0.0, 0.0, 0.0, 0.0, 0.0, 0.0, 0.0, 0.0, 0.0, 0.0, 0.0, 0.0, 0.0, 0.0, 0.0, 0.0, 0.0, 0.0, 0.0, 0.0, 0.0, 0.0, 0.0, 0.0, 0.0, 0.0, 0.0, 0.0, 0.0, 0.0, 0.0, 0.0, 0.0, 0.0, 0.0, 0.0, 0.0, 0.0, 0.0, 0.0, 0.0, 0.0, 0.0, 0.0, 0.0, 0.0, 0.0, 0.0, 0.0, 0.0, 0.0, 0.0, 0.0, 0.0, 0.0, 0.0, 0.0, 0.0, 0.0, 0.0, 0.0, 0.0, 0.0, 0.0, 0.0, 0.0, 0.0, 0.0, 0.0, 0.0, 0.0, 0.0, 0.0, 0.0, 0.0, 0.0, 0.0, 0.0, 0.0, 0.0, 0.0, 0.0, 0.0, 0.0, 0.0, 0.0, 0.0, 0.0, 0.0, 0.0, 0.0, 0.0, 0.0, 0.0, 0.0, 0.0, 0.0, 0.0, 0.0, 0.0, 0.0, 0.0, 0.0, 0.0, 0.0, 0.0, 0.0, 0.0, 0.0, 0.0, 0.0, 0.0, 0.0, 0.0, 0.0, 0.0, 0.0, 0.0, 0.0, 0.0, 0.0, 0.0, 0.0, 0.0, 0.0, 0.0, 0.0, 0.0, 0.0, 0.0, 0.0, 0.0, 0.0, 0.0, 0.0, 0.0, 0.0, 0.0, 0.0, 0.0, 0.0, 0.0, 0.0, 0.0, 0.0, 0.0, 0.0, 0.0, 0.0, 0.0, 0.0, 0.0, 0.0, 0.0, 0.0, 0.0, 0.0, 0.0, 0.0, 0.0, 0.0, 0.0, 0.0, 0.0, 0.0, 0.0, 0.0, 0.0, 0.0, 0.0, 0.0, 0.0, 0.0, 0.0, 0.0, 0.0, 0.0, 0.0, 0.0, 0.0, 0.0, 0.0, 0.0, 0.0, 0.0, 0.0, 0.0, 0.0, 0.0, 0.0, 0.0, 0.0, 0.0, 0.0, 0.0, 0.0, 0.0, 0.0, 0.0, 0.0, 0.0, 0.0, 0.0, 0.0, 0.0, 0.0, 0.0, 0.0, 0.0, 0.0, 0.0, 0.0, 0.0, 0.0, 0.0, 0.0, 0.0, 0.0, 0.0, 0.0, 0.0, 0.0, 0.0, 0.0, 0.0, 0.0, 0.0, 0.0, 0.0, 0.0, 0.0, 0.0, 0.0, 0.0, 0.0, 0.0, 0.0, 0.0, 0.0, 0.0, 0.0, 0.0, 0.0, 0.0, 0.0, 0.0, 0.0, 0.0, 0.0, 0.0, 0.0, 0.0, 0.0, 0.0, 0.0, 0.0, 0.0, 0.0, 0.0, 0.0, 0.0, 0.0, 0.0, 0.0, 0.0, 0.0, 0.0, 0.0, 0.0, 0.0, 0.0, 0.0, 0.0, 0.0, 0.0, 0.0, 0.0, 0.0, 0.0, 0.0, 0.0, 0.0, 0.0, 0.0, 0.0, 0.0, 0.0, 0.0, 0.0, 0.0, 0.0, 0.0, 0.0, 0.0, 0.0, 0.0, 0.0, 0.0, 0.0, 0.0, 0.0, 0.0, 0.0, 0.0, 0.0, 0.0, 0.0, 0.0, 0.0, 0.0, 0.0, 0.0, 0.0, 0.0, 0.0, 0.0, 0.0, 0.0, 0.0, 0.0, 0.0, 0.0, 0.0, 0.0, 0.0, 0.0, 0.0, 0.0, 0.0, 0.0, 0.0, 0.0, 0.0, 0.0, 0.0, 0.0, 0.0, 0.0, 0.0, 0.0, 0.0, 0.0, 0.0, 0.0, 0.0, 0.0, 0.0, 0.0, 0.0, 0.0, 0.0, 0.0, 0.0, 0.0, 0.0, 0.0, 0.0, 0.0, 0.0, 0.0, 0.0, 0.0, 0.0, 0.0, 0.0, 0.0, 0.0, 0.0, 0.0, 0.0, 0.0, 0.0, 0.0, 0.0, 0.0, 0.0, 0.0, 0.0, 0.0, 0.0, 0.0, 0.0, 0.0, 0.0, 0.0, 0.0, 0.0, 0.0, 0.0, 0.0, 0.0, 0.0, 0.0, 0.0, 0.0, 0.0, 0.0, 0.0, 0.0, 0.0, 0.0, 0.0, 0.0, 0.0, 0.0, 0.0, 0.0, 0.0, 0.0, 0.0, 0.0, 0.0, 0.0, 0.0, 0.0, 0.0, 0.0, 0.0, 0.0, 0.0, 0.0, 0.0, 0.0, 0.0, 0.0, 0.0, 0.0, 0.0, 0.0, 0.0, 0.0, 0.0, 0.0, 0.0, 0.0, 0.0, 0.0, 0.0, 0.0, 0.0, 0.0, 0.0, 0.0, 0.0, 0.0, 0.0, 0.0, 0.0, 0.0, 0.0, 0.0, 0.0, 0.0, 0.0, 0.0, 0.0, 0.0, 0.0, 0.0, 0.0, 0.0, 0.0, 0.0, 0.0, 0.0, 0.0, 0.0, 0.0, 0.0, 0.0, 0.0, 0.0, 0.0, 0.0, 0.0, 0.0, 0.0, 0.0, 0.0, 0.0, 0.0, 0.0, 0.0, 0.0, 0.0, 0.0, 0.0, 0.0, 0.0, 0.0, 0.0, 0.0, 0.0, 0.0, 0.0, 0.0, 0.0, 0.0, 0.0, 0.0, 0.0, 0.0, 0.0, 0.0, 0.0, 0.0, 0.0, 0.0, 0.0, 0.0, 0.0, 0.0, 0.0, 0.0, 0.0, 0.0, 0.0, 0.0, 0.0, 0.0, 0.0, 0.0, 0.0, 0.0, 0.0, 0.0, 0.0, 0.0, 0.0, 0.0, 0.0, 0.0, 0.0, 0.0, 0.0, 0.0, 0.0, 0.0, 0.0, 0.0, 0.0, 0.0, 0.0, 0.0, 0.0, 0.0, 0.0, 0.0, 0.0, 0.0, 0.0, 0.0, 0.0, 0.0, 0.0, 0.0, 0.0, 0.0, 0.0, 0.0, 0.0, 0.0, 0.0, 0.0, 0.0, 0.0, 0.0, 0.0, 0.0, 0.0, 0.0, 0.0, 0.0, 0.0, 0.0, 0.0, 0.0, 0.0, 0.0, 0.0, 0.0, 0.0, 0.0, 0.0, 0.0, 0.0, 0.0, 0.0, 0.0, 0.0, 0.0, 0.0, 0.0, 0.0, 0.0, 0.0, 0.0, 0.0, 0.0, 0.0, 0.0, 0.0, 0.0, 0.0, 0.0, 0.0, 0.0, 0.0, 0.0, 0.0, 0.0, 0.0, 0.0, 0.0, 0.0, 0.0, 0.0, 0.0, 0.0, 0.0, 0.0, 0.0, 0.0, 0.0, 0.0, 0.0, 0.0, 0.0, 0.0, 0.0, 0.0, 0.0, 0.0, 0.0, 0.0, 0.0, 0.0, 0.0, 0.0, 0.0, 0.0, 0.0, 0.0, 0.0, 0.0, 0.0, 0.0, 0.0, 0.0, 0.0, 0.0, 0.0, 0.0, 0.0, 0.0, 0.0, 0.0, 0.0, 0.0, 0.0, 0.0, 0.0, 0.0, 0.0, 0.0, 0.0, 0.0, 0.0, 0.0, 0.0, 0.0, 0.0, 0.0, 0.0, 0.0, 0.0, 0.0, 0.0, 0.0, 0.0, 0.0, 0.0, 0.0, 0.0, 0.0, 0.0, 0.0, 0.0, 0.0, 0.0, 0.0, 0.0, 0.0, 0.0, 0.0, 0.0, 0.0, 0.0, 0.0, 0.0, 0.0, 0.0, 0.0, 0.0, 0.0, 0.0, 0.0, 0.0, 0.0, 0.0, 0.0, 0.0, 0.0, 0.0, 0.0, 0.0, 0.0, 0.0, 0.0, 0.0, 0.0, 0.0, 0.0, 0.0, 0.0, 0.0, 0.0, 0.0, 0.0, 0.0, 0.0, 0.0, 0.0, 0.0, 0.0, 0.0, 0.0, 0.0, 0.0, 0.0, 0.0, 0.0, 0.0, 0.0, 0.0, 0.0, 0.0, 0.0, 0.0, 0.0, 0.0, 0.0, 0.0, 0.0, 0.0, 0.0, 0.0, 0.0, 0.0, 0.0, 0.0, 0.0, 0.0, 0.0, 0.0, 0.0, 0.0, 0.0, 0.0, 0.0, 0.0, 0.0, 0.0, 0.0, 0.0, 0.0, 0.0, 0.0, 0.0, 0.0, 0.0, 0.0, 0.0, 0.0, 0.0, 0.0, 0.0, 0.0, 0.0, 0.0, 0.0, 0.0, 0.0, 0.0, 0.0, 0.0, 0.0, 0.0, 0.0, 0.0, 0.0, 0.0, 0.0, 0.0, 0.0, 0.0, 0.0, 0.0, 0.0, 0.0, 0.0, 0.0, 0.0, 0.0, 0.0, 0.0, 0.0, 0.0, 0.0, 0.0, 0.0, 0.0, 0.0, 0.0, 0.0, 0.0, 0.0, 0.0, 0.0, 0.0, 0.0, 0.0, 0.0, 0.0, 0.0, 0.0, 0.0, 0.0, 0.0, 0.0, 0.0, 0.0, 0.0, 0.0, 0.0, 0.0, 0.0, 0.0, 0.0, 0.0, 0.0, 0.0, 0.0, 0.0, 0.0, 0.0, 0.0, 0.0, 0.0, 0.0, 0.0, 0.0, 0.0, 0.0, 0.0, 0.0, 0.0, 0.0, 0.0, 0.0, 0.0, 0.0, 0.0, 0.0, 0.0, 0.0, 0.0, 0.0, 0.0, 0.0, 0.0, 0.0, 0.0, 0.0, 0.0, 0.0, 0.0, 0.0, 0.0, 0.0, 0.0, 0.0, 0.0, 0.0, 0.0, 0.0, 0.0, 0.0, 0.0, 0.0, 0.0, 0.0, 0.0, 0.0, 0.0, 0.0, 0.0, 0.0, 0.0, 0.0, 0.0, 0.0, 0.0, 0.0, 0.0, 0.0, 0.0, 0.0, 0.0, 0.0, 0.0, 0.0, 0.0, 0.0, 0.0, 0.0, 0.0, 0.0, 0.0, 0.0, 0.0, 0.0, 0.0, 0.0, 0.0, 0.0, 0.0, 0.0, 0.0, 0.0, 0.0, 0.0, 0.0, 0.0, 0.0, 0.0, 0.0, 0.0, 0.0, 0.0, 0.0, 0.0, 0.0, 0.0, 0.0, 0.0, 0.0, 0.0, 0.0, 0.0, 0.0, 0.0, 0.0, 0.0, 0.0, 0.0, 0.0, 0.0, 0.0, 0.0, 0.0, 0.0, 0.0, 0.0, 0.0, 0.0, 0.0, 0.0, 0.0, 0.0, 0.0, 0.0, 0.0, 0.0, 0.0, 0.0, 0.0, 0.0, 0.0, 0.0, 0.0, 0.0, 0.0, 0.0, 0.0, 0.0, 0.0, 0.0, 0.0, 0.0, 0.0, 0.0, 0.0, 0.0, 0.0, 0.0, 0.0, 0.0, 0.0, 0.0, 0.0, 0.0, 0.0, 0.0, 0.0, 0.0, 0.0, 0.0, 0.0, 0.0, 0.0, 0.0, 0.0, 0.0, 0.0, 0.0, 0.0, 0.0, 0.0, 0.0, 0.0, 0.0, 0.0, 0.0, 0.0, 0.0, 0.0, 0.0, 0.0, 0.0, 0.0, 0.0, 0.0, 0.0, 0.0, 0.0, 0.0, 0.0, 0.0, 0.0, 0.0, 0.0, 0.0, 0.0, 0.0, 0.0, 0.0, 0.0, 0.0, 0.0, 0.0, 0.0, 0.0, 0.0, 0.0, 0.0, 0.0, 0.0, 0.0, 0.0, 0.0, 0.0, 0.0, 0.0, 0.0, 0.0, 0.0, 0.0, 0.0, 0.0, 0.0, 0.0, 0.0, 0.0, 0.0, 0.0, 0.0, 0.0, 0.0, 0.0, 0.0, 0.0, 0.0, 0.0, 0.0, 0.0, 0.0, 0.0, 0.0, 0.0, 0.0, 0.0, 0.0, 0.0, 0.0, 0.0, 0.0, 0.0, 0.0, 0.0, 0.0, 0.0, 0.0, 0.0, 0.0, 0.0, 0.0, 0.0, 0.0, 0.0, 0.0, 0.0, 0.0, 0.0, 0.0, 0.0, 0.0, 0.0, 0.0, 0.0, 0.0, 0.0, 0.0, 0.0, 0.0, 0.0, 0.0, 0.0, 0.0, 0.0, 0.0, 0.0, 0.0, 0.0, 0.0, 0.0, 0.0, 0.0, 0.0, 0.0, 0.0, 0.0, 0.0, 0.0, 0.0, 0.0, 0.0, 0.0, 0.0, 0.0, 0.0, 0.0, 0.0, 0.0, 0.0, 0.0, 0.0, 0.0, 0.0, 0.0, 0.0, 0.0, 0.0, 0.0, 0.0, 0.0, 0.0, 0.0, 0.0, 0.0, 0.0, 0.0, 0.0, 0.0, 0.0, 0.0, 0.0, 0.0, 0.0, 0.0, 0.0, 0.0, 0.0, 0.0, 0.0, 0.0, 0.0, 0.0, 0.0, 0.0, 0.0, 0.0, 0.0, 0.0, 0.0, 0.0, 0.0, 0.0, 0.0, 0.0, 0.0, 0.0, 0.0, 0.0, 0.0, 0.0, 0.0, 0.0, 0.0, 0.0, 0.0, 0.0, 0.0, 0.0, 0.0, 0.0, 0.0, 0.0, 0.0, 0.0, 0.0, 0.0, 0.0, 0.0, 0.0, 0.0, 0.0, 0.0, 0.0, 0.0, 0.0, 0.0, 0.0, 0.0, 0.0, 0.0, 0.0, 0.0, 0.0, 0.0, 0.0, 0.0, 0.0, 0.0, 0.0, 0.0, 0.0, 0.0, 0.0, 0.0, 0.0, 0.0, 0.0, 0.0, 0.0, 0.0, 0.0, 0.0, 0.0, 0.0, 0.0, 0.0, 0.0, 0.0, 0.0, 0.0, 0.0, 0.0, 0.0, 0.0, 0.0, 0.0, 0.0, 0.0, 0.0, 0.0, 0.0, 0.0, 0.0, 0.0, 0.0, 0.0, 0.0, 0.0, 0.0, 0.0, 0.0, 0.0, 0.0, 0.0, 0.0, 0.0, 0.0, 0.0, 0.0, 0.0, 0.0, 0.0, 0.0, 0.0, 0.0, 0.0, 0.0, 0.0, 0.0, 0.0, 0.0, 0.0, 0.0, 0.0, 0.0, 0.0, 0.0, 0.0, 0.0, 0.0, 0.0, 0.0, 0.0, 0.0, 0.0, 0.0, 0.0, 0.0, 0.0, 0.0, 0.0, 0.0, 0.0, 0.0, 0.0, 0.0, 0.0, 0.0, 0.0, 0.0, 0.0, 0.0, 0.0, 0.0, 0.0, 0.0, 0.0, 0.0, 0.0, 0.0, 0.0, 0.0, 0.0, 0.0, 0.0, 0.0, 0.0, 0.0, 0.0, 0.0, 0.0, 0.0, 0.0, 0.0, 0.0, 0.0, 0.0, 0.0, 0.0, 0.0, 0.0, 0.0, 0.0, 0.0, 0.0, 0.0, 0.0, 0.0, 0.0, 0.0, 0.0, 0.0, 0.0, 0.0, 0.0, 0.0, 0.0, 0.0, 0.0, 0.0, 0.0, 0.0, 0.0, 0.0, 0.0, 0.0, 0.0, 0.0, 0.0, 0.0, 0.0, 0.0, 0.0, 0.0, 0.0, 0.0, 0.0, 0.0, 0.0, 0.0, 0.0, 0.0, 0.0, 0.0, 0.0, 0.0, 0.0, 0.0, 0.0, 0.0, 0.0, 0.0, 0.0, 0.0, 0.0, 0.0, 0.0, 0.0, 0.0, 0.0, 0.0, 0.0, 0.0, 0.0, 0.0, 0.0, 0.0, 0.0, 0.0, 0.0, 0.0, 0.0, 0.0, 0.0, 0.0, 0.0, 0.0, 0.0, 0.0, 0.0, 0.0, 0.0, 0.0, 0.0, 0.0, 0.0, 0.0, 0.0, 0.0, 0.0, 0.0, 0.0, 0.0, 0.0, 0.0, 0.0, 0.0, 0.0, 0.0, 0.0, 0.0, 0.0, 0.0, 0.0, 0.0, 0.0, 0.0, 0.0, 0.0, 0.0, 0.0, 0.0, 0.0, 0.0, 0.0, 0.0, 0.0, 0.0, 0.0, 0.0, 0.0, 0.0, 0.0, 0.0, 0.0, 0.0, 0.0, 0.0, 0.0, 0.0, 0.0, 0.0, 0.0, 0.0, 0.0, 0.0, 0.0, 0.0, 0.0, 0.0, 0.0, 0.0, 0.0, 0.0, 0.0, 0.0, 0.0, 0.0, 0.0, 0.0, 0.0, 0.0, 0.0, 0.0, 0.0, 0.0, 0.0, 0.0, 0.0, 0.0, 0.0, 0.0, 0.0, 0.0, 0.0, 0.0, 0.0, 0.0, 0.0, 0.0, 0.0, 0.0, 0.0, 0.0, 0.0, 0.0, 0.0, 0.0, 0.0, 0.0, 0.0, 0.0, 0.0, 0.0, 0.0, 0.0, 0.0, 0.0, 0.0, 0.0, 0.0, 0.0, 0.0, 0.0, 0.0, 0.0, 0.0, 0.0, 0.0, 0.0, 0.0, 0.0, 0.0, 0.0, 0.0, 0.0, 0.0, 0.0, 0.0, 0.0, 0.0, 0.0, 0.0, 0.0, 0.0, 0.0, 0.0, 0.0, 0.0, 0.0, 0.0, 0.0, 0.0, 0.0, 0.0, 0.0, 0.0, 0.0, 0.0, 0.0, 0.0, 0.0, 0.0, 0.0, 0.0, 0.0, 0.0, 0.0, 0.0, 0.0, 0.0, 0.0, 0.0, 0.0, 0.0, 0.0, 0.0, 0.0, 0.0, 0.0, 0.0, 0.0, 0.0, 0.0, 0.0, 0.0, 0.0, 0.0, 0.0, 0.0, 0.0, 0.0, 0.0, 0.0, 0.0, 0.0, 0.0, 0.0, 0.0, 0.0, 0.0, 0.0, 0.0, 0.0, 0.0, 0.0, 0.0, 0.0, 0.0, 0.0, 0.0, 0.0, 0.0, 0.0, 0.0, 0.0, 0.0, 0.0, 0.0, 0.0, 0.0, 0.0, 0.0, 0.0, 0.0, 0.0, 0.0, 0.0, 0.0, 0.0, 0.0, 0.0, 0.0, 0.0, 0.0, 0.0, 0.0, 0.0, 0.0, 0.0, 0.0, 0.0, 0.0, 0.0, 0.0, 0.0, 0.0, 0.0, 0.0, 0.0, 0.0, 0.0, 0.0, 0.0, 0.0, 0.0, 0.0, 0.0, 0.0, 0.0, 0.0, 0.0, 0.0, 0.0, 0.0, 0.0, 0.0, 0.0, 0.0, 0.0, 0.0, 0.0, 0.0, 0.0, 0.0, 0.0, 0.0, 0.0, 0.0, 0.0, 0.0, 0.0, 0.0, 0.0, 0.0, 0.0, 0.0, 0.0, 0.0, 0.0, 0.0, 0.0, 0.0, 0.0, 0.0, 0.0, 0.0, 0.0, 0.0, 0.0, 0.0, 0.0, 0.0, 0.0, 0.0, 0.0, 0.0, 0.0, 0.0, 0.0, 0.0, 0.0, 0.0, 0.0, 0.0, 0.0, 0.0, 0.0, 0.0, 0.0, 0.0, 0.0, 0.0, 0.0, 0.0, 0.0, 0.0, 0.0, 0.0, 0.0, 0.0, 0.0, 0.0, 0.0, 0.0, 0.0, 0.0, 0.0, 0.0, 0.0, 0.0, 0.0, 0.0, 0.0, 0.0, 0.0, 0.0, 0.0, 0.0, 0.0, 0.0, 0.0, 0.0, 0.0, 0.0, 0.0, 0.0, 0.0, 0.0, 0.0, 0.0, 0.0, 0.0, 0.0, 0.0, 0.0, 0.0, 0.0, 0.0, 0.0, 0.0, 0.0, 0.0, 0.0, 0.0, 0.0, 0.0, 0.0, 0.0, 0.0, 0.0, 0.0, 0.0, 0.0, 0.0, 0.0, 0.0, 0.0, 0.0, 0.0, 0.0, 0.0, 0.0, 0.0, 0.0, 0.0, 0.0, 0.0, 0.0, 0.0, 0.0, 0.0, 0.0, 0.0, 0.0, 0.0, 0.0, 0.0, 0.0, 0.0, 0.0, 0.0, 0.0, 0.0, 0.0, 0.0, 0.0, 0.0, 0.0, 0.0, 0.0, 0.0, 0.0, 0.0, 0.0, 0.0, 0.0, 0.0, 0.0, 0.0, 0.0, 0.0, 0.0, 0.0, 0.0, 0.0, 0.0, 0.0, 0.0, 0.0, 0.0, 0.0, 0.0, 0.0, 0.0, 0.0, 0.0, 0.0, 0.0, 0.0, 0.0, 0.0, 0.0, 0.0, 0.0, 0.0, 0.0, 0.0, 0.0, 0.0, 0.0, 0.0, 0.0, 0.0, 0.0, 0.0, 0.0, 0.0, 0.0, 0.0, 0.0, 0.0, 0.0, 0.0, 0.0, 0.0, 0.0, 0.0, 0.0, 0.0, 0.0, 0.0, 0.0, 0.0, 0.0, 0.0, 0.0, 0.0, 0.0, 0.0, 0.0, 0.0, 0.0, 0.0, 0.0, 0.0, 0.0, 0.0, 0.0, 0.0, 0.0, 0.0, 1.0, 0.0, 1.0, 1.0, 0.0, 1.0])
me_mesh_012.materials.append(mat_component_puzzleback_mat)
me_mesh_012.use_remesh_fix_poles = True
me_mesh_012.use_remesh_preserve_attributes = False
me_mesh_012.use_mirror_vertex_groups = False
me_mesh_012.update()

# ---- objects
ob_component_puzzlebackground_003 = bpy.data.objects.new('Component_PuzzleBackground.003', me_mesh_003)
ob_component_puzzlebackground_004 = bpy.data.objects.new('Component_PuzzleBackground.004', me_mesh_004)
ob_component_puzzlebackground_005 = bpy.data.objects.new('Component_PuzzleBackground.005', me_mesh_005)
ob_component_puzzlebackground_006 = bpy.data.objects.new('Component_PuzzleBackground.006', me_mesh_006)
ob_component_puzzlebackground_007 = bpy.data.objects.new('Component_PuzzleBackground.007', me_mesh_007)
ob_component_puzzlebackground_008 = bpy.data.objects.new('Component_PuzzleBackground.008', me_mesh_008)
ob_component_puzzlebackground_009 = bpy.data.objects.new('Component_PuzzleBackground.009', me_mesh_009)
ob_component_puzzlebackground_010 = bpy.data.objects.new('Component_PuzzleBackground.010', me_mesh_010)
ob_component_puzzlebackground_011 = bpy.data.objects.new('Component_PuzzleBackground.011', me_mesh_011)
ob_component_puzzlebackground_012 = bpy.data.objects.new('Component_PuzzleBackground.012', me_mesh_012)

# ---- transforms, parenting, visibility, modifiers, constraints
ob_component_puzzlebackground_003.location = (0.0, 0.0, 0.0)
ob_component_puzzlebackground_003.rotation_euler = (1.571, -0.0, 0.0)
ob_component_puzzlebackground_003.scale = (0.01, 0.01, 0.01)
ob_component_puzzlebackground_003.color = (0.8, 0.8, 0.8, 1.0)
ob_component_puzzlebackground_003.lineart.crease_threshold = 0.0
_m = ob_component_puzzlebackground_003.modifiers.new('Auto Smooth', 'NODES')
_m.node_group = ng_auto_smooth
_gi = [s.identifier for s in ng_auto_smooth.interface.items_tree if s.item_type == 'SOCKET' and s.in_out == 'INPUT']
_m[_gi[1]] = 0.5236  # Angle
ob_component_puzzlebackground_004.location = (0.0, 0.0, 0.0)
ob_component_puzzlebackground_004.rotation_euler = (1.571, -0.0, 0.0)
ob_component_puzzlebackground_004.scale = (0.01, 0.01, 0.01)
ob_component_puzzlebackground_004.color = (0.8, 0.8, 0.8, 1.0)
ob_component_puzzlebackground_004.lineart.crease_threshold = 0.0
_m = ob_component_puzzlebackground_004.modifiers.new('Auto Smooth', 'NODES')
_m.node_group = ng_auto_smooth
_gi = [s.identifier for s in ng_auto_smooth.interface.items_tree if s.item_type == 'SOCKET' and s.in_out == 'INPUT']
_m[_gi[1]] = 0.5236  # Angle
ob_component_puzzlebackground_005.location = (0.0, 0.0, 0.0)
ob_component_puzzlebackground_005.rotation_euler = (1.571, -0.0, 0.0)
ob_component_puzzlebackground_005.scale = (0.01, 0.01, 0.01)
ob_component_puzzlebackground_005.color = (0.8, 0.8, 0.8, 1.0)
ob_component_puzzlebackground_005.lineart.crease_threshold = 0.0
_m = ob_component_puzzlebackground_005.modifiers.new('Auto Smooth', 'NODES')
_m.node_group = ng_auto_smooth
_gi = [s.identifier for s in ng_auto_smooth.interface.items_tree if s.item_type == 'SOCKET' and s.in_out == 'INPUT']
_m[_gi[1]] = 0.5236  # Angle
ob_component_puzzlebackground_006.location = (0.0, 0.0, 0.0)
ob_component_puzzlebackground_006.rotation_euler = (1.571, -0.0, 0.0)
ob_component_puzzlebackground_006.scale = (0.01, 0.01, 0.01)
ob_component_puzzlebackground_006.color = (0.8, 0.8, 0.8, 1.0)
ob_component_puzzlebackground_006.lineart.crease_threshold = 0.0
_m = ob_component_puzzlebackground_006.modifiers.new('Auto Smooth', 'NODES')
_m.node_group = ng_auto_smooth
_gi = [s.identifier for s in ng_auto_smooth.interface.items_tree if s.item_type == 'SOCKET' and s.in_out == 'INPUT']
_m[_gi[1]] = 0.5236  # Angle
ob_component_puzzlebackground_007.location = (0.0, 0.0, 0.0)
ob_component_puzzlebackground_007.rotation_euler = (1.571, -0.0, 0.0)
ob_component_puzzlebackground_007.scale = (0.01, 0.01, 0.01)
ob_component_puzzlebackground_007.color = (0.8, 0.8, 0.8, 1.0)
ob_component_puzzlebackground_007.lineart.crease_threshold = 0.0
_m = ob_component_puzzlebackground_007.modifiers.new('Auto Smooth', 'NODES')
_m.node_group = ng_auto_smooth
_gi = [s.identifier for s in ng_auto_smooth.interface.items_tree if s.item_type == 'SOCKET' and s.in_out == 'INPUT']
_m[_gi[1]] = 0.5236  # Angle
ob_component_puzzlebackground_008.location = (0.0, 0.0, 0.0)
ob_component_puzzlebackground_008.rotation_euler = (1.571, -0.0, 0.0)
ob_component_puzzlebackground_008.scale = (0.01, 0.01, 0.01)
ob_component_puzzlebackground_008.color = (0.8, 0.8, 0.8, 1.0)
ob_component_puzzlebackground_008.lineart.crease_threshold = 0.0
_m = ob_component_puzzlebackground_008.modifiers.new('Auto Smooth', 'NODES')
_m.node_group = ng_auto_smooth
_gi = [s.identifier for s in ng_auto_smooth.interface.items_tree if s.item_type == 'SOCKET' and s.in_out == 'INPUT']
_m[_gi[1]] = 0.5236  # Angle
ob_component_puzzlebackground_009.location = (0.0, 0.0, 0.0)
ob_component_puzzlebackground_009.rotation_euler = (1.571, -0.0, 0.0)
ob_component_puzzlebackground_009.scale = (0.01, 0.01, 0.01)
ob_component_puzzlebackground_009.color = (0.8, 0.8, 0.8, 1.0)
ob_component_puzzlebackground_009.lineart.crease_threshold = 0.0
_m = ob_component_puzzlebackground_009.modifiers.new('Auto Smooth', 'NODES')
_m.node_group = ng_auto_smooth
_gi = [s.identifier for s in ng_auto_smooth.interface.items_tree if s.item_type == 'SOCKET' and s.in_out == 'INPUT']
_m[_gi[1]] = 0.5236  # Angle
ob_component_puzzlebackground_010.location = (0.0, 0.0, 0.0)
ob_component_puzzlebackground_010.rotation_euler = (1.571, -0.0, 0.0)
ob_component_puzzlebackground_010.scale = (0.01, 0.01, 0.01)
ob_component_puzzlebackground_010.color = (0.8, 0.8, 0.8, 1.0)
ob_component_puzzlebackground_010.lineart.crease_threshold = 0.0
_m = ob_component_puzzlebackground_010.modifiers.new('Auto Smooth', 'NODES')
_m.node_group = ng_auto_smooth
_gi = [s.identifier for s in ng_auto_smooth.interface.items_tree if s.item_type == 'SOCKET' and s.in_out == 'INPUT']
_m[_gi[1]] = 0.5236  # Angle
ob_component_puzzlebackground_011.location = (0.0, 0.0, 0.0)
ob_component_puzzlebackground_011.rotation_euler = (1.571, -0.0, 0.0)
ob_component_puzzlebackground_011.scale = (0.01, 0.01, 0.01)
ob_component_puzzlebackground_011.color = (0.8, 0.8, 0.8, 1.0)
ob_component_puzzlebackground_011.lineart.crease_threshold = 0.0
_m = ob_component_puzzlebackground_011.modifiers.new('Auto Smooth', 'NODES')
_m.node_group = ng_auto_smooth
_gi = [s.identifier for s in ng_auto_smooth.interface.items_tree if s.item_type == 'SOCKET' and s.in_out == 'INPUT']
_m[_gi[1]] = 0.5236  # Angle
ob_component_puzzlebackground_012.location = (0.0, 0.0, 0.0)
ob_component_puzzlebackground_012.rotation_euler = (1.571, -0.0, 0.0)
ob_component_puzzlebackground_012.scale = (0.01, 0.01, 0.01)
ob_component_puzzlebackground_012.color = (0.8, 0.8, 0.8, 1.0)
ob_component_puzzlebackground_012.lineart.crease_threshold = 0.0
_m = ob_component_puzzlebackground_012.modifiers.new('Auto Smooth', 'NODES')
_m.node_group = ng_auto_smooth
_gi = [s.identifier for s in ng_auto_smooth.interface.items_tree if s.item_type == 'SOCKET' and s.in_out == 'INPUT']
_m[_gi[1]] = 0.5236  # Angle

# ---- collection membership
col_collection.objects.link(ob_component_puzzlebackground_003)
col_collection.objects.link(ob_component_puzzlebackground_004)
col_collection.objects.link(ob_component_puzzlebackground_005)
col_collection.objects.link(ob_component_puzzlebackground_006)
col_collection.objects.link(ob_component_puzzlebackground_007)
col_collection.objects.link(ob_component_puzzlebackground_008)
col_collection.objects.link(ob_component_puzzlebackground_009)
col_collection.objects.link(ob_component_puzzlebackground_010)
col_collection.objects.link(ob_component_puzzlebackground_011)
col_collection.objects.link(ob_component_puzzlebackground_012)

# ---- scene / render settings (as saved in the file)
scene.frame_start = 1; scene.frame_end = 250; scene.frame_set(1)
scene.render.engine = 'BLENDER_EEVEE_NEXT'
scene.cycles.use_denoising = False
scene.cycles.samples = 128
scene.cycles.sampling_pattern = 'TABULATED_SOBOL'
scene.cycles.use_adaptive_sampling = False
scene.cycles.use_light_tree = False
scene.view_settings.view_transform = 'Filmic'
bpy.context.view_layer.update()

# ---- added for rendering (the .blend has no active camera and no usable light): camera, sun
cam_auto = bpy.data.cameras.new('AutoCamera')
cam_auto.lens = 50.0
cam_auto.sensor_width = 36.0
cam_auto.clip_end = 1000.0
ob_auto_camera = bpy.data.objects.new('AutoCamera', cam_auto)
scene.collection.objects.link(ob_auto_camera)
ob_auto_camera.location = (2.62105, -3.1449, 2.1911)
ob_auto_camera.rotation_euler = (1.09748, -7.21219e-08, 0.694738)
scene.camera = ob_auto_camera
light_auto_sun = bpy.data.lights.new('AutoSun', 'SUN')
light_auto_sun.energy = 3.0
light_auto_sun.angle = 0.0523599
ob_auto_sun = bpy.data.objects.new('AutoSun', light_auto_sun)
scene.collection.objects.link(ob_auto_sun)
ob_auto_sun.rotation_euler = (0.872665, 0.174533, 0.523599)
bpy.context.view_layer.update()
